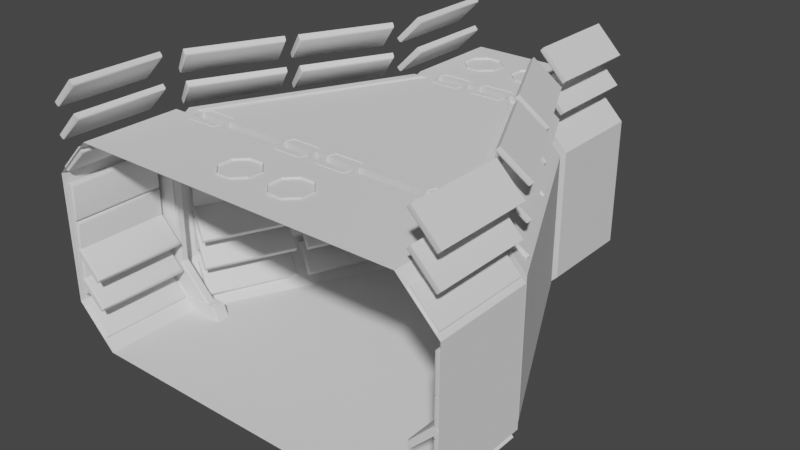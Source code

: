 # Source: Corridor01_02_Adaptor.blend  (saved by Blender 2.82.7; exported with 4.5.12 LTS)
import bpy
from mathutils import Matrix  # noqa: F401  (used for matrix-valued properties, if any)

bpy.ops.wm.read_factory_settings(use_empty=True)
scene = bpy.context.scene
scene.name = 'Scene'

# ---- collections
col_collection = bpy.data.collections.new('Collection'); scene.collection.children.link(col_collection)

# ---- node groups
ng_auto_smooth = bpy.data.node_groups.new('Auto Smooth', 'GeometryNodeTree')
_s = ng_auto_smooth.interface.new_socket(name='Geometry', in_out='OUTPUT', socket_type='NodeSocketGeometry')
_s = ng_auto_smooth.interface.new_socket(name='Geometry', in_out='INPUT', socket_type='NodeSocketGeometry')
_s = ng_auto_smooth.interface.new_socket(name='Angle', in_out='INPUT', socket_type='NodeSocketFloat')
_s.subtype = 'ANGLE'
_s.min_value = 0.0
_s.max_value = 3.142
ng_auto_smooth.is_modifier = True
_N = ng_auto_smooth.nodes; _L = ng_auto_smooth.links
n0 = _N.new('NodeGroupOutput'); n0.name = 'Group Output'; n0.location = (480, -100)
n1 = _N.new('NodeGroupInput'); n1.name = 'Group Input'; n1.location = (-420, -300)
n2 = _N.new('NodeGroupInput'); n2.name = 'Group Input.001'; n2.location = (-60, -100)
n3 = _N.new('GeometryNodeSetShadeSmooth'); n3.name = 'Set Shade Smooth'; n3.location = (120, -100)
n3.domain = 'EDGE'
n4 = _N.new('GeometryNodeSetShadeSmooth'); n4.name = 'Set Shade Smooth.001'; n4.location = (300, -100)
n5 = _N.new('GeometryNodeInputMeshEdgeAngle'); n5.name = 'Edge Angle'; n5.location = (-420, -220)
n6 = _N.new('GeometryNodeInputEdgeSmooth'); n6.name = 'Is Edge Smooth'; n6.location = (-60, -160)
n7 = _N.new('GeometryNodeInputShadeSmooth'); n7.name = 'Is Face Smooth'; n7.location = (-240, -340)
n8 = _N.new('FunctionNodeBooleanMath'); n8.name = 'Boolean Math'; n8.location = (-60, -220)
n9 = _N.new('FunctionNodeCompare'); n9.name = 'Compare'; n9.location = (-240, -180)
n9.operation = 'LESS_EQUAL'
_L.new(n5.outputs[0], n9.inputs[0])
_L.new(n4.outputs[0], n0.inputs[0])
_L.new(n1.outputs[1], n9.inputs[1])
_L.new(n9.outputs[0], n8.inputs[0])
_L.new(n7.outputs[0], n8.inputs[1])
_L.new(n2.outputs[0], n3.inputs[0])
_L.new(n6.outputs[0], n3.inputs[1])
_L.new(n3.outputs[0], n4.inputs[0])
_L.new(n8.outputs[0], n3.inputs[2])
n0.is_active_output = True

# ---- world
world_world = bpy.data.worlds.new('World'); scene.world = world_world
world_world.use_nodes = True; world_world.node_tree.nodes.clear()
_N = world_world.node_tree.nodes; _L = world_world.node_tree.links
n0 = _N.new('ShaderNodeOutputWorld'); n0.name = 'World Output'; n0.location = (300, 300)
n1 = _N.new('ShaderNodeBackground'); n1.name = 'Background'; n1.location = (10, 300)
n1.inputs[0].default_value = (0.05088, 0.05088, 0.05088, 1.0)
_L.new(n1.outputs[0], n0.inputs[0])
n0.is_active_output = True
world_world.color = (0.05088, 0.05088, 0.05088)
world_world.use_sun_shadow = False
world_world.sun_shadow_jitter_overblur = 0.0

# ---- meshes
me_cube_013 = bpy.data.meshes.new('Cube.013')
me_cube_013.from_pydata([(0.008876, 1.444, 2.741), (0.008876, 1.436, 2.749), (0.008876, 1.564, 2.749), (0.008876, 1.556, 2.741), (0.008876, 1.446, 2.758), (0.008876, 1.455, 2.75), (0.008876, 1.545, 2.75), (0.008876, 1.554, 2.758), (0.0, 3.0, 0.0), (0.0, 3.0, 3.0), (-0.9313, 3.0, 0.0), (-1.5, 3.0, 0.5687), (-1.5, 3.0, 2.431), (-0.9313, 3.0, 3.0), (0.0, 1.43, 0.0), (0.0, 1.57, 0.0), (0.0, 1.57, 3.0), (-1.5, 1.43, 0.5687), (-1.5, 1.57, 0.5687), (-0.9313, 1.43, 0.0), (-0.9313, 1.57, 0.0), (-1.5, 1.57, 2.431), (-1.5, 1.43, 2.431), (-0.9313, 1.57, 3.0), (-0.5628, 3.0, 0.0), (-0.7153, 1.451, 0.1568), (-0.7323, 1.43, 0.1445), (-0.7276, 1.563, 0.148), (-0.7153, 1.549, 0.1568), (-1.234, 1.451, 2.321), (-1.255, 1.43, 2.33), (-0.8275, 1.437, 2.749), (-0.8212, 1.451, 2.734), (-0.8212, 1.549, 2.734), (-0.8299, 1.57, 2.755), (-1.249, 1.563, 2.327), (-1.234, 1.549, 2.321), (-1.234, 1.549, 0.6788), (-1.255, 1.57, 0.6701), (-1.249, 1.437, 0.6725), (-1.234, 1.451, 0.6788), (-0.008876, 1.444, 2.741), (-0.008876, 1.436, 2.749), (-0.008876, 1.564, 2.749), (-0.008876, 1.556, 2.741), (-0.5628, 1.451, -4.551e-09), (-0.5917, 1.57, 0.0), (-0.5628, 1.409, 0.0), (-0.5917, 1.43, 0.0), (-0.5419, 1.43, 0.0), (-0.5419, 1.57, 0.0), (-0.5628, 1.549, 0.0), (-0.5628, 1.591, 0.0), (-1.249, 1.437, 2.327), (-0.8299, 1.43, 2.755), (-0.8236, 1.444, 2.74), (-1.24, 1.444, 2.324), (-0.8275, 1.563, 2.749), (-1.255, 1.57, 2.33), (-1.24, 1.556, 2.324), (-0.8236, 1.556, 2.74), (-1.249, 1.563, 0.6725), (-0.7323, 1.57, 0.1445), (-0.7203, 1.556, 0.1532), (-1.24, 1.556, 0.6764), (-0.7276, 1.437, 0.148), (-1.255, 1.43, 0.6701), (-1.24, 1.444, 0.6764), (-0.7203, 1.444, 0.1532), (0.0, 1.43, 2.755), (0.0, 1.451, 2.734), (0.0, 1.549, 2.734), (0.0, 1.57, 2.755), (-1.248, 1.455, 2.327), (-1.257, 1.448, 2.331), (-0.8306, 1.448, 2.757), (-0.8267, 1.455, 2.748), (-0.8267, 1.545, 2.748), (-0.8306, 1.552, 2.757), (-1.257, 1.552, 2.331), (-1.248, 1.545, 2.327), (-1.248, 1.545, 0.673), (-1.257, 1.552, 0.6692), (-0.7337, 1.554, 0.1404), (-0.7253, 1.549, 0.144), (-0.7253, 1.451, 0.144), (-0.7337, 1.446, 0.1404), (-1.257, 1.448, 0.6692), (-1.248, 1.455, 0.673), (-0.008876, 1.446, 2.758), (-0.008876, 1.455, 2.75), (-0.008876, 1.545, 2.75), (-0.008876, 1.554, 2.758), (-0.9313, 1.43, 3.0), (0.0, 1.43, 3.0), (-0.7569, 1.384, 2.987), (-0.7306, 1.384, 2.987), (-0.6846, 1.43, 3.0), (-0.8029, 1.43, 3.0), (-0.7077, 1.407, 2.977), (-0.7798, 1.407, 2.977), (-0.7194, 1.395, 2.977), (-0.7681, 1.395, 2.977), (0.008876, -1.444, 2.741), (0.008876, -1.436, 2.749), (0.008876, -1.564, 2.749), (0.008876, -1.556, 2.741), (0.008876, -1.446, 2.758), (0.008876, -1.455, 2.75), (0.008876, -1.545, 2.75), (0.008876, -1.554, 2.758), (0.0, -3.0, 0.0), (0.0, -3.0, 3.0), (-2.429, -3.0, 0.0), (-2.998, -3.0, 0.5687), (-2.998, -3.0, 2.431), (-2.429, -3.0, 3.0), (0.0, -1.43, 0.0), (0.0, -1.57, 0.0), (0.0, -1.57, 3.0), (-2.915, -1.43, 0.5687), (-2.998, -1.57, 0.5687), (-2.346, -1.43, 0.0), (-2.429, -1.57, 0.0), (-2.998, -1.57, 2.431), (-2.915, -1.43, 2.431), (-2.429, -1.57, 3.0), (-2.061, -3.0, 0.0), (-2.13, -1.451, 0.1568), (-2.147, -1.43, 0.1445), (-2.143, -1.563, 0.148), (-2.13, -1.549, 0.1568), (-2.649, -1.451, 2.321), (-2.67, -1.43, 2.33), (-2.243, -1.437, 2.749), (-2.236, -1.451, 2.734), (-2.236, -1.549, 2.734), (-2.245, -1.57, 2.755), (-2.665, -1.563, 2.327), (-2.649, -1.549, 2.321), (-2.649, -1.549, 0.6788), (-2.67, -1.57, 0.6701), (-2.665, -1.437, 0.6725), (-2.649, -1.451, 0.6788), (-0.008876, -1.444, 2.741), (-0.008876, -1.436, 2.749), (-0.008876, -1.564, 2.749), (-0.008876, -1.556, 2.741), (-2.06, -1.451, -4.551e-09), (-2.09, -1.57, 0.0), (-2.06, -1.409, 0.0), (-2.089, -1.43, 0.0), (-2.039, -1.43, 0.0), (-2.04, -1.57, 0.0), (-2.061, -1.549, 0.0), (-2.061, -1.591, 0.0), (-2.665, -1.437, 2.327), (-2.245, -1.43, 2.755), (-2.239, -1.444, 2.74), (-2.655, -1.444, 2.324), (-2.243, -1.563, 2.749), (-2.67, -1.57, 2.33), (-2.655, -1.556, 2.324), (-2.239, -1.556, 2.74), (-2.665, -1.563, 0.6725), (-2.147, -1.57, 0.1445), (-2.135, -1.556, 0.1532), (-2.655, -1.556, 0.6764), (-2.143, -1.437, 0.148), (-2.67, -1.43, 0.6701), (-2.655, -1.444, 0.6764), (-2.135, -1.444, 0.1532), (0.0, -1.43, 2.755), (0.0, -1.451, 2.734), (0.0, -1.549, 2.734), (0.0, -1.57, 2.755), (-2.663, -1.455, 2.327), (-2.672, -1.448, 2.331), (-2.246, -1.448, 2.757), (-2.242, -1.455, 2.748), (-2.242, -1.545, 2.748), (-2.246, -1.552, 2.757), (-2.672, -1.552, 2.331), (-2.663, -1.545, 2.327), (-2.663, -1.545, 0.673), (-2.672, -1.552, 0.6692), (-2.149, -1.554, 0.1404), (-2.14, -1.549, 0.144), (-2.14, -1.451, 0.144), (-2.149, -1.446, 0.1404), (-2.672, -1.448, 0.6692), (-2.663, -1.455, 0.673), (-0.008876, -1.446, 2.758), (-0.008876, -1.455, 2.75), (-0.008876, -1.545, 2.75), (-0.008876, -1.554, 2.758), (-2.346, -1.43, 3.0), (0.0, -1.43, 3.0), (-2.172, -1.384, 2.987), (-2.146, -1.384, 2.987), (-2.1, -1.43, 3.0), (-2.218, -1.43, 3.0), (-2.123, -1.407, 2.977), (-2.195, -1.407, 2.977), (-2.135, -1.395, 2.977), (-2.183, -1.395, 2.977)], [], [(3, 2, 7, 6), (0, 1, 69, 70), (2, 3, 71, 72), (1, 0, 5, 4), (8, 24, 52, 50, 15), (24, 10, 20, 46, 52), (17, 120, 122, 19), (11, 12, 21, 18), (12, 13, 23, 21), (18, 20, 10, 11), (120, 17, 22, 125), (13, 9, 16, 23), (23, 34, 58, 21), (22, 30, 54, 93), (17, 66, 30, 22), (32, 33, 71, 70), (37, 40, 25, 28), (29, 36, 33, 32), (21, 58, 38, 18), (40, 37, 36, 29), (16, 72, 34, 23), (18, 38, 62, 20), (51, 45, 49, 14, 15, 50), (19, 26, 66, 17), (67, 88, 85, 68), (65, 86, 87, 39), (63, 84, 81, 64), (61, 82, 83, 27), (60, 77, 91, 44), (59, 80, 77, 60), (43, 92, 78, 57), (57, 78, 79, 35), (44, 91, 92, 43), (31, 54, 30, 53), (56, 29, 32, 55), (35, 58, 34, 57), (60, 33, 36, 59), (27, 62, 38, 61), (64, 37, 28, 63), (39, 66, 26, 65), (68, 25, 40, 67), (53, 30, 66, 39), (67, 40, 29, 56), (61, 38, 58, 35), (59, 36, 37, 64), (42, 69, 54, 31), (41, 70, 69, 42), (55, 32, 70, 41), (43, 72, 71, 44), (57, 34, 72, 43), (44, 71, 33, 60), (74, 73, 76, 75), (78, 77, 80, 79), (82, 81, 84, 83), (86, 85, 88, 87), (87, 88, 73, 74), (79, 80, 81, 82), (75, 76, 90, 89), (92, 91, 77, 78), (39, 87, 74, 53), (56, 73, 88, 67), (35, 79, 82, 61), (64, 81, 80, 59), (31, 75, 89, 42), (42, 89, 90, 41), (53, 74, 75, 31), (41, 90, 76, 55), (55, 76, 73, 56), (93, 54, 69, 94, 97, 98), (100, 98, 97, 99), (102, 100, 99, 101), (96, 199, 198, 95), (95, 102, 101, 96), (106, 109, 110, 105), (103, 173, 172, 104), (105, 175, 174, 106), (104, 107, 108, 103), (111, 118, 153, 155, 127), (127, 155, 149, 123, 113), (114, 121, 124, 115), (115, 124, 126, 116), (121, 114, 113, 123), (116, 126, 119, 112), (126, 124, 161, 137), (125, 196, 157, 133), (202, 99, 97, 200), (120, 125, 133, 169), (135, 173, 174, 136), (140, 131, 128, 143), (132, 135, 136, 139), (124, 121, 141, 161), (143, 132, 139, 140), (119, 126, 137, 175), (121, 123, 165, 141), (154, 153, 118, 117, 152, 148), (122, 120, 169, 129), (170, 171, 188, 191), (168, 142, 190, 189), (166, 167, 184, 187), (164, 130, 186, 185), (163, 147, 194, 180), (162, 163, 180, 183), (146, 160, 181, 195), (160, 138, 182, 181), (147, 146, 195, 194), (134, 156, 133, 157), (159, 158, 135, 132), (138, 160, 137, 161), (163, 162, 139, 136), (130, 164, 141, 165), (167, 166, 131, 140), (142, 168, 129, 169), (171, 170, 143, 128), (156, 142, 169, 133), (170, 159, 132, 143), (164, 138, 161, 141), (162, 167, 140, 139), (145, 134, 157, 172), (144, 145, 172, 173), (158, 144, 173, 135), (146, 147, 174, 175), (160, 146, 175, 137), (147, 163, 136, 174), (177, 178, 179, 176), (181, 182, 183, 180), (185, 186, 187, 184), (189, 190, 191, 188), (190, 177, 176, 191), (182, 185, 184, 183), (178, 192, 193, 179), (195, 181, 180, 194), (142, 156, 177, 190), (159, 170, 191, 176), (138, 164, 185, 182), (167, 162, 183, 184), (134, 145, 192, 178), (145, 144, 193, 192), (156, 134, 178, 177), (144, 158, 179, 193), (158, 159, 176, 179), (196, 201, 200, 197, 172, 157), (94, 197, 200, 97), (93, 98, 201, 196), (100, 203, 201, 98), (203, 202, 200, 201), (204, 101, 99, 202), (102, 205, 203, 100), (205, 204, 202, 203), (199, 96, 101, 204), (95, 198, 205, 102), (198, 199, 204, 205), (125, 22, 93, 196), (48, 19, 122, 151, 150, 152, 117, 14, 49, 47)])
_uv = me_cube_013.uv_layers.new(name='UVMap')
_uv.uv.foreach_set('vector', [0.7492, 0.5602, 0.7492, 0.5598, 0.7492, 0.5598, 0.7492, 0.5602, 0.7492, 0.5648, 0.7492, 0.5652, 0.75, 0.5654, 0.75, 0.5646, 0.7492, 0.5598, 0.7492, 0.5602, 0.75, 0.5604, 0.75, 0.5596, 0.7492, 0.5652, 0.7492, 0.5648, 0.7492, 0.5648, 0.7492, 0.5652, 0.25, 0.5, 0.2982, 0.5, 0.2982, 0.5587, 0.2964, 0.5596, 0.25, 0.5596, 0.2982, 0.5, 0.3276, 0.5, 0.3276, 0.5596, 0.3005, 0.5596, 0.2982, 0.5587, 0.4224, 0.5654, 0.4224, 0.5654, 0.3276, 0.5654, 0.3276, 0.5654, 0.4224, 0.5, 0.5776, 0.5, 0.5776, 0.5596, 0.4224, 0.5596, 0.5776, 0.5, 0.6724, 0.5, 0.6724, 0.5596, 0.5776, 0.5596, 0.4224, 0.5596, 0.3276, 0.5596, 0.3276, 0.5, 0.4224, 0.5, 0.4224, 0.5654, 0.4224, 0.5654, 0.5776, 0.5654, 0.5776, 0.5654, 0.6724, 0.5, 0.75, 0.5, 0.75, 0.5596, 0.6724, 0.5596, 0.6724, 0.5596, 0.6724, 0.5596, 0.5776, 0.5596, 0.5776, 0.5596, 0.5776, 0.5654, 0.5776, 0.5654, 0.6724, 0.5654, 0.6724, 0.5654, 0.4224, 0.5654, 0.4224, 0.5654, 0.5776, 0.5654, 0.5776, 0.5654, 0.6724, 0.5646, 0.6724, 0.5604, 0.75, 0.5604, 0.75, 0.5646, 0.4224, 0.5604, 0.4224, 0.5646, 0.3156, 0.5646, 0.3156, 0.5604, 0.5776, 0.5646, 0.5776, 0.5604, 0.6724, 0.5604, 0.6724, 0.5646, 0.5776, 0.5596, 0.5776, 0.5596, 0.4224, 0.5596, 0.4224, 0.5596, 0.4224, 0.5646, 0.4224, 0.5604, 0.5776, 0.5604, 0.5776, 0.5646, 0.75, 0.5596, 0.75, 0.5596, 0.6724, 0.5596, 0.6724, 0.5596, 0.4224, 0.5596, 0.4224, 0.5596, 0.3165, 0.5596, 0.3276, 0.5596, 0.2982, 0.5604, 0.2982, 0.5646, 0.2964, 0.5654, 0.25, 0.5654, 0.25, 0.5596, 0.2964, 0.5596, 0.3276, 0.5654, 0.3165, 0.5654, 0.4224, 0.5654, 0.4224, 0.5654, 0.4224, 0.5648, 0.4224, 0.5648, 0.3159, 0.5648, 0.3159, 0.5648, 0.3162, 0.5652, 0.3162, 0.5652, 0.4224, 0.5652, 0.4224, 0.5652, 0.3159, 0.5602, 0.3159, 0.5602, 0.4224, 0.5602, 0.4224, 0.5602, 0.4224, 0.5598, 0.4224, 0.5598, 0.3162, 0.5598, 0.3162, 0.5598, 0.6724, 0.5602, 0.6724, 0.5602, 0.7492, 0.5602, 0.7492, 0.5602, 0.5776, 0.5602, 0.5776, 0.5602, 0.6724, 0.5602, 0.6724, 0.5602, 0.7492, 0.5598, 0.7492, 0.5598, 0.6724, 0.5598, 0.6724, 0.5598, 0.6724, 0.5598, 0.6724, 0.5598, 0.5776, 0.5598, 0.5776, 0.5598, 0.7492, 0.5602, 0.7492, 0.5602, 0.7492, 0.5598, 0.7492, 0.5598, 0.6724, 0.5652, 0.6724, 0.5654, 0.5776, 0.5654, 0.5776, 0.5652, 0.5776, 0.5648, 0.5776, 0.5646, 0.6724, 0.5646, 0.6724, 0.5648, 0.5776, 0.5598, 0.5776, 0.5596, 0.6724, 0.5596, 0.6724, 0.5598, 0.6724, 0.5602, 0.6724, 0.5604, 0.5776, 0.5604, 0.5776, 0.5602, 0.3162, 0.5598, 0.3165, 0.5596, 0.4224, 0.5596, 0.4224, 0.5598, 0.4224, 0.5602, 0.4224, 0.5604, 0.3156, 0.5604, 0.3159, 0.5602, 0.4224, 0.5652, 0.4224, 0.5654, 0.3165, 0.5654, 0.3162, 0.5652, 0.3159, 0.5648, 0.3156, 0.5646, 0.4224, 0.5646, 0.4224, 0.5648, 0.5776, 0.5652, 0.5776, 0.5654, 0.4224, 0.5654, 0.4224, 0.5652, 0.4224, 0.5648, 0.4224, 0.5646, 0.5776, 0.5646, 0.5776, 0.5648, 0.4224, 0.5598, 0.4224, 0.5596, 0.5776, 0.5596, 0.5776, 0.5598, 0.5776, 0.5602, 0.5776, 0.5604, 0.4224, 0.5604, 0.4224, 0.5602, 0.7492, 0.5652, 0.75, 0.5654, 0.6724, 0.5654, 0.6724, 0.5652, 0.7492, 0.5648, 0.75, 0.5646, 0.75, 0.5654, 0.7492, 0.5652, 0.6724, 0.5648, 0.6724, 0.5646, 0.75, 0.5646, 0.7492, 0.5648, 0.7492, 0.5598, 0.75, 0.5596, 0.75, 0.5604, 0.7492, 0.5602, 0.6724, 0.5598, 0.6724, 0.5596, 0.75, 0.5596, 0.7492, 0.5598, 0.7492, 0.5602, 0.75, 0.5604, 0.6724, 0.5604, 0.6724, 0.5602, 0.5776, 0.5652, 0.5776, 0.5648, 0.6724, 0.5648, 0.6724, 0.5652, 0.6724, 0.5598, 0.6724, 0.5602, 0.5776, 0.5602, 0.5776, 0.5598, 0.4224, 0.5598, 0.4224, 0.5602, 0.3159, 0.5602, 0.3162, 0.5598, 0.3162, 0.5652, 0.3159, 0.5648, 0.4224, 0.5648, 0.4224, 0.5652, 0.4224, 0.5652, 0.4224, 0.5648, 0.5776, 0.5648, 0.5776, 0.5652, 0.5776, 0.5598, 0.5776, 0.5602, 0.4224, 0.5602, 0.4224, 0.5598, 0.6724, 0.5652, 0.6724, 0.5648, 0.7492, 0.5648, 0.7492, 0.5652, 0.7492, 0.5598, 0.7492, 0.5602, 0.6724, 0.5602, 0.6724, 0.5598, 0.4224, 0.5652, 0.4224, 0.5652, 0.5776, 0.5652, 0.5776, 0.5652, 0.5776, 0.5648, 0.5776, 0.5648, 0.4224, 0.5648, 0.4224, 0.5648, 0.5776, 0.5598, 0.5776, 0.5598, 0.4224, 0.5598, 0.4224, 0.5598, 0.4224, 0.5602, 0.4224, 0.5602, 0.5776, 0.5602, 0.5776, 0.5602, 0.6724, 0.5652, 0.6724, 0.5652, 0.7492, 0.5652, 0.7492, 0.5652, 0.7492, 0.5652, 0.7492, 0.5652, 0.7492, 0.5648, 0.7492, 0.5648, 0.5776, 0.5652, 0.5776, 0.5652, 0.6724, 0.5652, 0.6724, 0.5652, 0.7492, 0.5648, 0.7492, 0.5648, 0.6724, 0.5648, 0.6724, 0.5648, 0.6724, 0.5648, 0.6724, 0.5648, 0.5776, 0.5648, 0.5776, 0.5648, 0.6724, 0.5654, 0.6724, 0.5654, 0.75, 0.5654, 0.75, 0.5654, 0.6929, 0.5654, 0.6831, 0.5654, 0.685, 0.566, 0.6831, 0.5654, 0.6929, 0.5654, 0.691, 0.566, 0.686, 0.5663, 0.685, 0.566, 0.691, 0.566, 0.69, 0.5663, 0.6891, 0.5666, 0.6891, 0.5666, 0.6869, 0.5666, 0.6869, 0.5666, 0.6869, 0.5666, 0.686, 0.5663, 0.69, 0.5663, 0.6891, 0.5666, 0.7492, 0.5602, 0.7492, 0.5602, 0.7492, 0.5598, 0.7492, 0.5598, 0.7492, 0.5648, 0.75, 0.5646, 0.75, 0.5654, 0.7492, 0.5652, 0.7492, 0.5598, 0.75, 0.5596, 0.75, 0.5604, 0.7492, 0.5602, 0.7492, 0.5652, 0.7492, 0.5652, 0.7492, 0.5648, 0.7492, 0.5648, 0.25, 0.5, 0.25, 0.5596, 0.2964, 0.5596, 0.2982, 0.5587, 0.2982, 0.5, 0.2982, 0.5, 0.2982, 0.5587, 0.3005, 0.5596, 0.3276, 0.5596, 0.3276, 0.5, 0.4224, 0.5, 0.4224, 0.5596, 0.5776, 0.5596, 0.5776, 0.5, 0.5776, 0.5, 0.5776, 0.5596, 0.6724, 0.5596, 0.6724, 0.5, 0.4224, 0.5596, 0.4224, 0.5, 0.3276, 0.5, 0.3276, 0.5596, 0.6724, 0.5, 0.6724, 0.5596, 0.75, 0.5596, 0.75, 0.5, 0.6724, 0.5596, 0.5776, 0.5596, 0.5776, 0.5596, 0.6724, 0.5596, 0.5776, 0.5654, 0.6724, 0.5654, 0.6724, 0.5654, 0.5776, 0.5654, 0.691, 0.566, 0.691, 0.566, 0.6929, 0.5654, 0.6929, 0.5654, 0.4224, 0.5654, 0.5776, 0.5654, 0.5776, 0.5654, 0.4224, 0.5654, 0.6724, 0.5646, 0.75, 0.5646, 0.75, 0.5604, 0.6724, 0.5604, 0.4224, 0.5604, 0.3156, 0.5604, 0.3156, 0.5646, 0.4224, 0.5646, 0.5776, 0.5646, 0.6724, 0.5646, 0.6724, 0.5604, 0.5776, 0.5604, 0.5776, 0.5596, 0.4224, 0.5596, 0.4224, 0.5596, 0.5776, 0.5596, 0.4224, 0.5646, 0.5776, 0.5646, 0.5776, 0.5604, 0.4224, 0.5604, 0.75, 0.5596, 0.6724, 0.5596, 0.6724, 0.5596, 0.75, 0.5596, 0.4224, 0.5596, 0.3276, 0.5596, 0.3165, 0.5596, 0.4224, 0.5596, 0.2982, 0.5604, 0.2964, 0.5596, 0.25, 0.5596, 0.25, 0.5654, 0.2964, 0.5654, 0.2982, 0.5646, 0.3276, 0.5654, 0.4224, 0.5654, 0.4224, 0.5654, 0.3165, 0.5654, 0.4224, 0.5648, 0.3159, 0.5648, 0.3159, 0.5648, 0.4224, 0.5648, 0.3162, 0.5652, 0.4224, 0.5652, 0.4224, 0.5652, 0.3162, 0.5652, 0.3159, 0.5602, 0.4224, 0.5602, 0.4224, 0.5602, 0.3159, 0.5602, 0.4224, 0.5598, 0.3162, 0.5598, 0.3162, 0.5598, 0.4224, 0.5598, 0.6724, 0.5602, 0.7492, 0.5602, 0.7492, 0.5602, 0.6724, 0.5602, 0.5776, 0.5602, 0.6724, 0.5602, 0.6724, 0.5602, 0.5776, 0.5602, 0.7492, 0.5598, 0.6724, 0.5598, 0.6724, 0.5598, 0.7492, 0.5598, 0.6724, 0.5598, 0.5776, 0.5598, 0.5776, 0.5598, 0.6724, 0.5598, 0.7492, 0.5602, 0.7492, 0.5598, 0.7492, 0.5598, 0.7492, 0.5602, 0.6724, 0.5652, 0.5776, 0.5652, 0.5776, 0.5654, 0.6724, 0.5654, 0.5776, 0.5648, 0.6724, 0.5648, 0.6724, 0.5646, 0.5776, 0.5646, 0.5776, 0.5598, 0.6724, 0.5598, 0.6724, 0.5596, 0.5776, 0.5596, 0.6724, 0.5602, 0.5776, 0.5602, 0.5776, 0.5604, 0.6724, 0.5604, 0.3162, 0.5598, 0.4224, 0.5598, 0.4224, 0.5596, 0.3165, 0.5596, 0.4224, 0.5602, 0.3159, 0.5602, 0.3156, 0.5604, 0.4224, 0.5604, 0.4224, 0.5652, 0.3162, 0.5652, 0.3165, 0.5654, 0.4224, 0.5654, 0.3159, 0.5648, 0.4224, 0.5648, 0.4224, 0.5646, 0.3156, 0.5646, 0.5776, 0.5652, 0.4224, 0.5652, 0.4224, 0.5654, 0.5776, 0.5654, 0.4224, 0.5648, 0.5776, 0.5648, 0.5776, 0.5646, 0.4224, 0.5646, 0.4224, 0.5598, 0.5776, 0.5598, 0.5776, 0.5596, 0.4224, 0.5596, 0.5776, 0.5602, 0.4224, 0.5602, 0.4224, 0.5604, 0.5776, 0.5604, 0.7492, 0.5652, 0.6724, 0.5652, 0.6724, 0.5654, 0.75, 0.5654, 0.7492, 0.5648, 0.7492, 0.5652, 0.75, 0.5654, 0.75, 0.5646, 0.6724, 0.5648, 0.7492, 0.5648, 0.75, 0.5646, 0.6724, 0.5646, 0.7492, 0.5598, 0.7492, 0.5602, 0.75, 0.5604, 0.75, 0.5596, 0.6724, 0.5598, 0.7492, 0.5598, 0.75, 0.5596, 0.6724, 0.5596, 0.7492, 0.5602, 0.6724, 0.5602, 0.6724, 0.5604, 0.75, 0.5604, 0.5776, 0.5652, 0.6724, 0.5652, 0.6724, 0.5648, 0.5776, 0.5648, 0.6724, 0.5598, 0.5776, 0.5598, 0.5776, 0.5602, 0.6724, 0.5602, 0.4224, 0.5598, 0.3162, 0.5598, 0.3159, 0.5602, 0.4224, 0.5602, 0.3162, 0.5652, 0.4224, 0.5652, 0.4224, 0.5648, 0.3159, 0.5648, 0.4224, 0.5652, 0.5776, 0.5652, 0.5776, 0.5648, 0.4224, 0.5648, 0.5776, 0.5598, 0.4224, 0.5598, 0.4224, 0.5602, 0.5776, 0.5602, 0.6724, 0.5652, 0.7492, 0.5652, 0.7492, 0.5648, 0.6724, 0.5648, 0.7492, 0.5598, 0.6724, 0.5598, 0.6724, 0.5602, 0.7492, 0.5602, 0.4224, 0.5652, 0.5776, 0.5652, 0.5776, 0.5652, 0.4224, 0.5652, 0.5776, 0.5648, 0.4224, 0.5648, 0.4224, 0.5648, 0.5776, 0.5648, 0.5776, 0.5598, 0.4224, 0.5598, 0.4224, 0.5598, 0.5776, 0.5598, 0.4224, 0.5602, 0.5776, 0.5602, 0.5776, 0.5602, 0.4224, 0.5602, 0.6724, 0.5652, 0.7492, 0.5652, 0.7492, 0.5652, 0.6724, 0.5652, 0.7492, 0.5652, 0.7492, 0.5648, 0.7492, 0.5648, 0.7492, 0.5652, 0.5776, 0.5652, 0.6724, 0.5652, 0.6724, 0.5652, 0.5776, 0.5652, 0.7492, 0.5648, 0.6724, 0.5648, 0.6724, 0.5648, 0.7492, 0.5648, 0.6724, 0.5648, 0.5776, 0.5648, 0.5776, 0.5648, 0.6724, 0.5648, 0.6724, 0.5654, 0.6831, 0.5654, 0.6929, 0.5654, 0.75, 0.5654, 0.75, 0.5654, 0.6724, 0.5654, 0.75, 0.5654, 0.75, 0.5654, 0.6929, 0.5654, 0.6929, 0.5654, 0.6724, 0.5654, 0.6831, 0.5654, 0.6831, 0.5654, 0.6724, 0.5654, 0.685, 0.566, 0.685, 0.566, 0.6831, 0.5654, 0.6831, 0.5654, 0.685, 0.566, 0.691, 0.566, 0.6929, 0.5654, 0.6831, 0.5654, 0.69, 0.5663, 0.69, 0.5663, 0.691, 0.566, 0.691, 0.566, 0.686, 0.5663, 0.686, 0.5663, 0.685, 0.566, 0.685, 0.566, 0.686, 0.5663, 0.69, 0.5663, 0.691, 0.566, 0.685, 0.566, 0.6891, 0.5666, 0.6891, 0.5666, 0.69, 0.5663, 0.69, 0.5663, 0.6869, 0.5666, 0.6869, 0.5666, 0.686, 0.5663, 0.686, 0.5663, 0.6869, 0.5666, 0.6891, 0.5666, 0.69, 0.5663, 0.686, 0.5663, 0.5776, 0.5654, 0.5776, 0.5654, 0.6724, 0.5654, 0.6724, 0.5654, 0.0, 0.0, 0.3276, 0.5654, 0.3276, 0.5654, 0.0, 0.0, 0.0, 0.0, 0.2964, 0.5654, 0.25, 0.5654, 0.25, 0.5654, 0.2964, 0.5654, 0.0, 0.0])
me_cube_013.use_remesh_fix_poles = True
me_cube_013.use_remesh_preserve_attributes = False
me_cube_013.use_mirror_vertex_groups = False
me_cube_013.update()
me_cylinder_008 = bpy.data.meshes.new('Cylinder.008')
me_cylinder_008.from_pydata([(0.345, 2.489, 2.875), (0.345, 2.489, 2.844), (0.4688, 2.489, 2.875), (0.4688, 2.489, 2.844), (0.5563, 2.401, 2.875), (0.5563, 2.401, 2.844), (0.5563, 2.278, 2.875), (0.5563, 2.278, 2.844), (0.4688, 2.19, 2.875), (0.4688, 2.19, 2.844), (0.345, 2.19, 2.875), (0.345, 2.19, 2.844), (0.2575, 2.278, 2.875), (0.2575, 2.278, 2.844), (0.2575, 2.401, 2.875), (0.2575, 2.401, 2.844)], [], [(0, 1, 3, 2), (2, 3, 5, 4), (4, 5, 7, 6), (6, 7, 9, 8), (8, 9, 11, 10), (10, 11, 13, 12), (3, 1, 15, 13, 11, 9, 7, 5), (12, 13, 15, 14), (14, 15, 1, 0), (0, 2, 4, 6, 8, 10, 12, 14)])
_uv = me_cylinder_008.uv_layers.new(name='UVMap')
_uv.uv.foreach_set('vector', [1.0, 0.5, 1.0, 1.0, 0.875, 1.0, 0.875, 0.5, 0.875, 0.5, 0.875, 1.0, 0.75, 1.0, 0.75, 0.5, 0.75, 0.5, 0.75, 1.0, 0.625, 1.0, 0.625, 0.5, 0.625, 0.5, 0.625, 1.0, 0.5, 1.0, 0.5, 0.5, 0.5, 0.5, 0.5, 1.0, 0.375, 1.0, 0.375, 0.5, 0.375, 0.5, 0.375, 1.0, 0.25, 1.0, 0.25, 0.5, 0.4197, 0.4197, 0.25, 0.49, 0.08029, 0.4197, 0.01, 0.25, 0.08029, 0.08029, 0.25, 0.01, 0.4197, 0.08029, 0.49, 0.25, 0.25, 0.5, 0.25, 1.0, 0.125, 1.0, 0.125, 0.5, 0.125, 0.5, 0.125, 1.0, 0.0, 1.0, 0.0, 0.5, 0.75, 0.49, 0.9197, 0.4197, 0.99, 0.25, 0.9197, 0.08029, 0.75, 0.01, 0.5803, 0.08029, 0.51, 0.25, 0.5803, 0.4197])
me_cylinder_008.use_remesh_fix_poles = True
me_cylinder_008.use_remesh_preserve_attributes = False
me_cylinder_008.use_mirror_vertex_groups = False
me_cylinder_008.update()
me_cylinder_007 = bpy.data.meshes.new('Cylinder.007')
me_cylinder_007.from_pydata([(0.3424, 2.496, 2.837), (0.3001, 2.598, 3.026), (0.4725, 2.496, 2.837), (0.5148, 2.598, 3.026), (0.5644, 2.404, 2.837), (0.6666, 2.447, 3.026), (0.5644, 2.274, 2.837), (0.6666, 2.232, 3.026), (0.4725, 2.182, 2.837), (0.5148, 2.08, 3.026), (0.3424, 2.182, 2.837), (0.3001, 2.08, 3.026), (0.2504, 2.274, 2.837), (0.1482, 2.232, 3.026), (0.2504, 2.404, 2.837), (0.1482, 2.447, 3.026), (0.3309, 2.524, 2.837), (0.4839, 2.524, 2.837), (0.5922, 2.416, 2.837), (0.5922, 2.263, 2.837), (0.4839, 2.154, 2.837), (0.3309, 2.154, 2.837), (0.2226, 2.263, 2.837), (0.2226, 2.416, 2.837), (0.3424, 2.496, 2.884), (0.4725, 2.496, 2.884), (0.5644, 2.404, 2.884), (0.5644, 2.274, 2.884), (0.4725, 2.182, 2.884), (0.3424, 2.182, 2.884), (0.2504, 2.274, 2.884), (0.2504, 2.404, 2.884), (0.3158, 2.56, 2.964), (0.499, 2.56, 2.964), (0.6286, 2.431, 2.964), (0.6286, 2.248, 2.964), (0.499, 2.118, 2.964), (0.3158, 2.118, 2.964), (0.1862, 2.248, 2.964), (0.1862, 2.431, 2.964), (0.3061, 2.584, 2.979), (0.5087, 2.584, 2.979), (0.6519, 2.44, 2.979), (0.6519, 2.238, 2.979), (0.5087, 2.095, 2.979), (0.3061, 2.095, 2.979), (0.1629, 2.238, 2.979), (0.1629, 2.44, 2.979)], [], [(40, 1, 3, 41), (41, 3, 5, 42), (42, 5, 7, 43), (43, 7, 9, 44), (44, 9, 11, 45), (45, 11, 13, 46), (46, 13, 15, 47), (47, 15, 1, 40), (14, 0, 24, 31), (2, 0, 16, 17), (4, 2, 17, 18), (6, 4, 18, 19), (8, 6, 19, 20), (10, 8, 20, 21), (12, 10, 21, 22), (14, 12, 22, 23), (0, 14, 23, 16), (24, 25, 26, 27, 28, 29, 30, 31), (10, 12, 30, 29), (6, 8, 28, 27), (2, 4, 26, 25), (12, 14, 31, 30), (8, 10, 29, 28), (4, 6, 27, 26), (0, 2, 25, 24), (23, 39, 32, 16), (22, 38, 39, 23), (21, 37, 38, 22), (20, 36, 37, 21), (19, 35, 36, 20), (18, 34, 35, 19), (17, 33, 34, 18), (16, 32, 33, 17), (39, 47, 40, 32), (38, 46, 47, 39), (37, 45, 46, 38), (36, 44, 45, 37), (35, 43, 44, 36), (34, 42, 43, 35), (33, 41, 42, 34), (32, 40, 41, 33)])
_uv = me_cylinder_007.uv_layers.new(name='UVMap')
_uv.uv.foreach_set('vector', [1.0, 0.8756, 1.0, 1.0, 0.875, 1.0, 0.875, 0.8756, 0.875, 0.8756, 0.875, 1.0, 0.75, 1.0, 0.75, 0.8756, 0.75, 0.8756, 0.75, 1.0, 0.625, 1.0, 0.625, 0.8756, 0.625, 0.8756, 0.625, 1.0, 0.5, 1.0, 0.5, 0.8756, 0.5, 0.8756, 0.5, 1.0, 0.375, 1.0, 0.375, 0.8756, 0.375, 0.8756, 0.375, 1.0, 0.25, 1.0, 0.25, 0.8756, 0.25, 0.8756, 0.25, 1.0, 0.125, 1.0, 0.125, 0.8756, 0.125, 0.8756, 0.125, 1.0, 0.0, 1.0, 0.0, 0.8756, 0.6058, 0.3942, 0.75, 0.454, 0.75, 0.454, 0.6058, 0.3942, 0.8942, 0.3942, 0.75, 0.454, 0.75, 0.49, 0.9197, 0.4197, 0.954, 0.25, 0.8942, 0.3942, 0.9197, 0.4197, 0.99, 0.25, 0.8942, 0.1058, 0.954, 0.25, 0.99, 0.25, 0.9197, 0.08029, 0.75, 0.04603, 0.8942, 0.1058, 0.9197, 0.08029, 0.75, 0.01, 0.6058, 0.1058, 0.75, 0.04603, 0.75, 0.01, 0.5803, 0.08029, 0.546, 0.25, 0.6058, 0.1058, 0.5803, 0.08029, 0.51, 0.25, 0.6058, 0.3942, 0.546, 0.25, 0.51, 0.25, 0.5803, 0.4197, 0.75, 0.454, 0.6058, 0.3942, 0.5803, 0.4197, 0.75, 0.49, 0.75, 0.454, 0.8942, 0.3942, 0.954, 0.25, 0.8942, 0.1058, 0.75, 0.04603, 0.6058, 0.1058, 0.546, 0.25, 0.6058, 0.3942, 0.6058, 0.1058, 0.546, 0.25, 0.546, 0.25, 0.6058, 0.1058, 0.8942, 0.1058, 0.75, 0.04603, 0.75, 0.04603, 0.8942, 0.1058, 0.8942, 0.3942, 0.954, 0.25, 0.954, 0.25, 0.8942, 0.3942, 0.546, 0.25, 0.6058, 0.3942, 0.6058, 0.3942, 0.546, 0.25, 0.75, 0.04603, 0.6058, 0.1058, 0.6058, 0.1058, 0.75, 0.04603, 0.954, 0.25, 0.8942, 0.1058, 0.8942, 0.1058, 0.954, 0.25, 0.75, 0.454, 0.8942, 0.3942, 0.8942, 0.3942, 0.75, 0.454, 0.125, 0.5, 0.125, 0.8341, 0.0, 0.8341, 0.0, 0.5, 0.25, 0.5, 0.25, 0.8341, 0.125, 0.8341, 0.125, 0.5, 0.375, 0.5, 0.375, 0.8341, 0.25, 0.8341, 0.25, 0.5, 0.5, 0.5, 0.5, 0.8341, 0.375, 0.8341, 0.375, 0.5, 0.625, 0.5, 0.625, 0.8341, 0.5, 0.8341, 0.5, 0.5, 0.75, 0.5, 0.75, 0.8341, 0.625, 0.8341, 0.625, 0.5, 0.875, 0.5, 0.875, 0.8341, 0.75, 0.8341, 0.75, 0.5, 1.0, 0.5, 1.0, 0.8341, 0.875, 0.8341, 0.875, 0.5, 0.125, 0.8341, 0.125, 0.8756, 0.0, 0.8756, 0.0, 0.8341, 0.25, 0.8341, 0.25, 0.8756, 0.125, 0.8756, 0.125, 0.8341, 0.375, 0.8341, 0.375, 0.8756, 0.25, 0.8756, 0.25, 0.8341, 0.5, 0.8341, 0.5, 0.8756, 0.375, 0.8756, 0.375, 0.8341, 0.625, 0.8341, 0.625, 0.8756, 0.5, 0.8756, 0.5, 0.8341, 0.75, 0.8341, 0.75, 0.8756, 0.625, 0.8756, 0.625, 0.8341, 0.875, 0.8341, 0.875, 0.8756, 0.75, 0.8756, 0.75, 0.8341, 1.0, 0.8341, 1.0, 0.8756, 0.875, 0.8756, 0.875, 0.8341])
me_cylinder_007.use_remesh_fix_poles = True
me_cylinder_007.use_remesh_preserve_attributes = False
me_cylinder_007.use_mirror_vertex_groups = False
me_cylinder_007.update()
me_cube_021 = bpy.data.meshes.new('Cube.021')
me_cube_021.from_pydata([(1.029, 1.617, 0.1104), (1.398, 1.617, 0.4782), (1.029, 2.97, 0.1104), (1.398, 2.97, 0.4782), (0.9904, 1.617, 0.1495), (0.992, 1.651, 0.1988), (0.9819, 1.622, 0.1649), (0.9825, 1.634, 0.1829), (1.359, 1.617, 0.5173), (1.31, 1.651, 0.5158), (1.344, 1.622, 0.5258), (1.326, 1.634, 0.5253), (0.992, 2.936, 0.1988), (0.9904, 2.97, 0.1495), (0.9825, 2.953, 0.1829), (0.9819, 2.965, 0.1649), (1.359, 2.97, 0.5173), (1.31, 2.936, 0.5158), (1.344, 2.965, 0.5258), (1.326, 2.953, 0.5253)], [], [(0, 1, 8, 4), (2, 3, 1, 0), (3, 16, 8, 1), (5, 9, 17, 12), (13, 16, 3, 2), (13, 4, 6, 15), (15, 6, 7, 14), (14, 7, 5, 12), (4, 8, 10, 6), (6, 10, 11, 7), (7, 11, 9, 5), (8, 16, 18, 10), (10, 18, 19, 11), (11, 19, 17, 9), (16, 13, 15, 18), (18, 15, 14, 19), (19, 14, 12, 17), (13, 2, 0, 4)])
me_cube_021.polygons.foreach_set('use_smooth', [True] * 18)
_uv = me_cube_021.uv_layers.new(name='UVMap')
_uv.uv.foreach_set('vector', [0.375, 0.75, 0.625, 0.75, 0.625, 0.9051, 0.375, 0.9051, 0.375, 0.5, 0.625, 0.5, 0.625, 0.75, 0.375, 0.75, 0.625, 0.5, 0.7801, 0.5, 0.7801, 0.75, 0.625, 0.75, 0.3922, 0.006242, 0.6078, 0.006242, 0.6078, 0.2438, 0.3922, 0.2438, 0.375, 0.3449, 0.625, 0.3449, 0.625, 0.5, 0.375, 0.5, 0.2199, 0.5, 0.2199, 0.75, 0.1724, 0.7492, 0.1724, 0.5008, 0.1724, 0.5008, 0.1724, 0.7492, 0.125, 0.7469, 0.125, 0.5031, 0.3836, 0.2469, 0.3836, 0.003121, 0.3922, 0.006242, 0.3922, 0.2438, 0.375, 0.9051, 0.625, 0.9051, 0.6227, 0.9526, 0.3773, 0.9526, 0.3773, 0.9526, 0.6227, 0.9526, 0.6164, 1.0, 0.3836, 1.0, 0.3836, 0.003121, 0.6164, 0.003121, 0.6078, 0.006242, 0.3922, 0.006242, 0.7801, 0.75, 0.7801, 0.5, 0.8276, 0.5008, 0.8276, 0.7492, 0.8276, 0.7492, 0.8276, 0.5008, 0.875, 0.5031, 0.875, 0.7469, 0.6164, 0.003121, 0.6164, 0.2469, 0.6078, 0.2438, 0.6078, 0.006242, 0.625, 0.3449, 0.375, 0.3449, 0.3773, 0.2974, 0.6227, 0.2974, 0.6227, 0.2974, 0.3773, 0.2974, 0.3836, 0.2469, 0.6164, 0.2469, 0.6164, 0.2469, 0.3836, 0.2469, 0.3922, 0.2438, 0.6078, 0.2438, 0.2199, 0.5, 0.375, 0.5, 0.375, 0.75, 0.2199, 0.75])
me_cube_021.use_remesh_fix_poles = True
me_cube_021.use_remesh_preserve_attributes = False
me_cube_021.use_mirror_vertex_groups = False
me_cube_021.update()
me_cube_020 = bpy.data.meshes.new('Cube.020')
me_cube_020.from_pydata([(1.738, -0.01229, 0.1104), (2.073, 0.1413, 0.4782), (1.174, 1.218, 0.1104), (1.509, 1.371, 0.4782), (1.702, -0.02854, 0.1495), (1.69, 0.002823, 0.1988), (1.693, -0.02798, 0.1649), (1.688, -0.0165, 0.1829), (2.038, 0.1251, 0.5173), (1.979, 0.1353, 0.5158), (2.022, 0.1228, 0.5258), (2.0, 0.1265, 0.5253), (1.154, 1.171, 0.1988), (1.139, 1.201, 0.1495), (1.138, 1.183, 0.1829), (1.133, 1.194, 0.1649), (1.474, 1.355, 0.5173), (1.443, 1.304, 0.5158), (1.462, 1.345, 0.5258), (1.451, 1.326, 0.5253)], [], [(0, 1, 8, 4), (2, 3, 1, 0), (3, 16, 8, 1), (5, 9, 17, 12), (13, 16, 3, 2), (13, 4, 6, 15), (15, 6, 7, 14), (14, 7, 5, 12), (4, 8, 10, 6), (6, 10, 11, 7), (7, 11, 9, 5), (8, 16, 18, 10), (10, 18, 19, 11), (11, 19, 17, 9), (16, 13, 15, 18), (18, 15, 14, 19), (19, 14, 12, 17), (13, 2, 0, 4)])
me_cube_020.polygons.foreach_set('use_smooth', [True] * 18)
_uv = me_cube_020.uv_layers.new(name='UVMap')
_uv.uv.foreach_set('vector', [0.375, 0.75, 0.625, 0.75, 0.625, 0.9051, 0.375, 0.9051, 0.375, 0.5, 0.625, 0.5, 0.625, 0.75, 0.375, 0.75, 0.625, 0.5, 0.7801, 0.5, 0.7801, 0.75, 0.625, 0.75, 0.3922, 0.006242, 0.6078, 0.006242, 0.6078, 0.2438, 0.3922, 0.2438, 0.375, 0.3449, 0.625, 0.3449, 0.625, 0.5, 0.375, 0.5, 0.2199, 0.5, 0.2199, 0.75, 0.1724, 0.7492, 0.1724, 0.5008, 0.1724, 0.5008, 0.1724, 0.7492, 0.125, 0.7469, 0.125, 0.5031, 0.3836, 0.2469, 0.3836, 0.003121, 0.3922, 0.006242, 0.3922, 0.2438, 0.375, 0.9051, 0.625, 0.9051, 0.6227, 0.9526, 0.3773, 0.9526, 0.3773, 0.9526, 0.6227, 0.9526, 0.6164, 1.0, 0.3836, 1.0, 0.3836, 0.003121, 0.6164, 0.003121, 0.6078, 0.006242, 0.3922, 0.006242, 0.7801, 0.75, 0.7801, 0.5, 0.8276, 0.5008, 0.8276, 0.7492, 0.8276, 0.7492, 0.8276, 0.5008, 0.875, 0.5031, 0.875, 0.7469, 0.6164, 0.003121, 0.6164, 0.2469, 0.6078, 0.2438, 0.6078, 0.006242, 0.625, 0.3449, 0.375, 0.3449, 0.3773, 0.2974, 0.6227, 0.2974, 0.6227, 0.2974, 0.3773, 0.2974, 0.3836, 0.2469, 0.6164, 0.2469, 0.6164, 0.2469, 0.3836, 0.2469, 0.3922, 0.2438, 0.6078, 0.2438, 0.2199, 0.5, 0.375, 0.5, 0.375, 0.75, 0.2199, 0.75])
me_cube_020.use_remesh_fix_poles = True
me_cube_020.use_remesh_preserve_attributes = False
me_cube_020.use_mirror_vertex_groups = False
me_cube_020.update()
me_cube_019 = bpy.data.meshes.new('Cube.019')
me_cube_019.from_pydata([(2.081, 0.1753, 2.519), (1.752, 0.01091, 2.887), (1.476, 1.386, 2.519), (1.147, 1.221, 2.887), (2.046, 0.1578, 2.48), (1.987, 0.166, 2.481), (2.03, 0.155, 2.471), (2.009, 0.158, 2.472), (1.717, -0.006567, 2.848), (1.703, 0.0243, 2.799), (1.708, -0.006345, 2.833), (1.703, 0.004953, 2.815), (1.412, 1.316, 2.481), (1.441, 1.368, 2.48), (1.419, 1.338, 2.472), (1.43, 1.357, 2.471), (1.112, 1.204, 2.848), (1.129, 1.174, 2.799), (1.107, 1.196, 2.833), (1.113, 1.185, 2.815)], [], [(0, 1, 8, 4), (2, 3, 1, 0), (3, 16, 8, 1), (5, 9, 17, 12), (13, 16, 3, 2), (13, 4, 6, 15), (15, 6, 7, 14), (14, 7, 5, 12), (4, 8, 10, 6), (6, 10, 11, 7), (7, 11, 9, 5), (8, 16, 18, 10), (10, 18, 19, 11), (11, 19, 17, 9), (16, 13, 15, 18), (18, 15, 14, 19), (19, 14, 12, 17), (13, 2, 0, 4)])
me_cube_019.polygons.foreach_set('use_smooth', [True] * 18)
_uv = me_cube_019.uv_layers.new(name='UVMap')
_uv.uv.foreach_set('vector', [0.375, 0.75, 0.625, 0.75, 0.625, 0.9051, 0.375, 0.9051, 0.375, 0.5, 0.625, 0.5, 0.625, 0.75, 0.375, 0.75, 0.625, 0.5, 0.7801, 0.5, 0.7801, 0.75, 0.625, 0.75, 0.3922, 0.006242, 0.6078, 0.006242, 0.6078, 0.2438, 0.3922, 0.2438, 0.375, 0.3449, 0.625, 0.3449, 0.625, 0.5, 0.375, 0.5, 0.2199, 0.5, 0.2199, 0.75, 0.1724, 0.7492, 0.1724, 0.5008, 0.1724, 0.5008, 0.1724, 0.7492, 0.125, 0.7469, 0.125, 0.5031, 0.3836, 0.2469, 0.3836, 0.003121, 0.3922, 0.006242, 0.3922, 0.2438, 0.375, 0.9051, 0.625, 0.9051, 0.6227, 0.9526, 0.3773, 0.9526, 0.3773, 0.9526, 0.6227, 0.9526, 0.6164, 1.0, 0.3836, 1.0, 0.3836, 0.003121, 0.6164, 0.003121, 0.6078, 0.006242, 0.3922, 0.006242, 0.7801, 0.75, 0.7801, 0.5, 0.8276, 0.5008, 0.8276, 0.7492, 0.8276, 0.7492, 0.8276, 0.5008, 0.875, 0.5031, 0.875, 0.7469, 0.6164, 0.003121, 0.6164, 0.2469, 0.6078, 0.2438, 0.6078, 0.006242, 0.625, 0.3449, 0.375, 0.3449, 0.3773, 0.2974, 0.6227, 0.2974, 0.6227, 0.2974, 0.3773, 0.2974, 0.3836, 0.2469, 0.6164, 0.2469, 0.6164, 0.2469, 0.3836, 0.2469, 0.3922, 0.2438, 0.6078, 0.2438, 0.2199, 0.5, 0.375, 0.5, 0.375, 0.75, 0.2199, 0.75])
me_cube_019.use_remesh_fix_poles = True
me_cube_019.use_remesh_preserve_attributes = False
me_cube_019.use_mirror_vertex_groups = False
me_cube_019.update()
me_cube_018 = bpy.data.meshes.new('Cube.018')
me_cube_018.from_pydata([(2.101, 0.1644, 0.6913), (2.101, 0.1644, 1.212), (1.495, 1.374, 0.6913), (1.495, 1.374, 1.212), (2.051, 0.1396, 0.6913), (2.006, 0.1547, 0.7272), (2.034, 0.1361, 0.6961), (2.017, 0.1416, 0.7092), (2.051, 0.1396, 1.212), (2.006, 0.1547, 1.176), (2.034, 0.1361, 1.207), (2.017, 0.1416, 1.194), (1.43, 1.304, 0.7272), (1.445, 1.349, 0.6913), (1.427, 1.321, 0.7092), (1.432, 1.338, 0.6961), (1.445, 1.349, 1.212), (1.43, 1.304, 1.176), (1.432, 1.338, 1.207), (1.427, 1.321, 1.194)], [], [(0, 1, 8, 4), (2, 3, 1, 0), (3, 16, 8, 1), (5, 9, 17, 12), (13, 16, 3, 2), (13, 4, 6, 15), (15, 6, 7, 14), (14, 7, 5, 12), (4, 8, 10, 6), (6, 10, 11, 7), (7, 11, 9, 5), (8, 16, 18, 10), (10, 18, 19, 11), (11, 19, 17, 9), (16, 13, 15, 18), (18, 15, 14, 19), (19, 14, 12, 17), (13, 2, 0, 4)])
me_cube_018.polygons.foreach_set('use_smooth', [True] * 18)
_uv = me_cube_018.uv_layers.new(name='UVMap')
_uv.uv.foreach_set('vector', [0.375, 0.75, 0.625, 0.75, 0.625, 0.9051, 0.375, 0.9051, 0.375, 0.5, 0.625, 0.5, 0.625, 0.75, 0.375, 0.75, 0.625, 0.5, 0.7801, 0.5, 0.7801, 0.75, 0.625, 0.75, 0.3922, 0.006242, 0.6078, 0.006242, 0.6078, 0.2438, 0.3922, 0.2438, 0.375, 0.3449, 0.625, 0.3449, 0.625, 0.5, 0.375, 0.5, 0.2199, 0.5, 0.2199, 0.75, 0.1724, 0.7492, 0.1724, 0.5008, 0.1724, 0.5008, 0.1724, 0.7492, 0.125, 0.7469, 0.125, 0.5031, 0.3836, 0.2469, 0.3836, 0.003121, 0.3922, 0.006242, 0.3922, 0.2438, 0.375, 0.9051, 0.625, 0.9051, 0.6227, 0.9526, 0.3773, 0.9526, 0.3773, 0.9526, 0.6227, 0.9526, 0.6164, 1.0, 0.3836, 1.0, 0.3836, 0.003121, 0.6164, 0.003121, 0.6078, 0.006242, 0.3922, 0.006242, 0.7801, 0.75, 0.7801, 0.5, 0.8276, 0.5008, 0.8276, 0.7492, 0.8276, 0.7492, 0.8276, 0.5008, 0.875, 0.5031, 0.875, 0.7469, 0.6164, 0.003121, 0.6164, 0.2469, 0.6078, 0.2438, 0.6078, 0.006242, 0.625, 0.3449, 0.375, 0.3449, 0.3773, 0.2974, 0.6227, 0.2974, 0.6227, 0.2974, 0.3773, 0.2974, 0.3836, 0.2469, 0.6164, 0.2469, 0.6164, 0.2469, 0.3836, 0.2469, 0.3922, 0.2438, 0.6078, 0.2438, 0.2199, 0.5, 0.375, 0.5, 0.375, 0.75, 0.2199, 0.75])
me_cube_018.use_remesh_fix_poles = True
me_cube_018.use_remesh_preserve_attributes = False
me_cube_018.use_mirror_vertex_groups = False
me_cube_018.update()
me_cube_017 = bpy.data.meshes.new('Cube.017')
me_cube_017.from_pydata([(1.491, 1.616, 0.6913), (1.491, 1.616, 1.212), (1.491, 2.969, 0.6913), (1.491, 2.969, 1.212), (1.435, 1.616, 0.6913), (1.402, 1.65, 0.7272), (1.418, 1.62, 0.6961), (1.406, 1.633, 0.7092), (1.435, 1.616, 1.212), (1.402, 1.65, 1.176), (1.418, 1.62, 1.207), (1.406, 1.633, 1.194), (1.402, 2.935, 0.7272), (1.435, 2.969, 0.6913), (1.406, 2.952, 0.7092), (1.418, 2.964, 0.6961), (1.435, 2.969, 1.212), (1.402, 2.935, 1.176), (1.418, 2.964, 1.207), (1.406, 2.952, 1.194)], [], [(0, 1, 8, 4), (2, 3, 1, 0), (3, 16, 8, 1), (5, 9, 17, 12), (13, 16, 3, 2), (13, 4, 6, 15), (15, 6, 7, 14), (14, 7, 5, 12), (4, 8, 10, 6), (6, 10, 11, 7), (7, 11, 9, 5), (8, 16, 18, 10), (10, 18, 19, 11), (11, 19, 17, 9), (16, 13, 15, 18), (18, 15, 14, 19), (19, 14, 12, 17), (13, 2, 0, 4)])
me_cube_017.polygons.foreach_set('use_smooth', [True] * 18)
_uv = me_cube_017.uv_layers.new(name='UVMap')
_uv.uv.foreach_set('vector', [0.375, 0.75, 0.625, 0.75, 0.625, 0.9051, 0.375, 0.9051, 0.375, 0.5, 0.625, 0.5, 0.625, 0.75, 0.375, 0.75, 0.625, 0.5, 0.7801, 0.5, 0.7801, 0.75, 0.625, 0.75, 0.3922, 0.006242, 0.6078, 0.006242, 0.6078, 0.2438, 0.3922, 0.2438, 0.375, 0.3449, 0.625, 0.3449, 0.625, 0.5, 0.375, 0.5, 0.2199, 0.5, 0.2199, 0.75, 0.1724, 0.7492, 0.1724, 0.5008, 0.1724, 0.5008, 0.1724, 0.7492, 0.125, 0.7469, 0.125, 0.5031, 0.3836, 0.2469, 0.3836, 0.003121, 0.3922, 0.006242, 0.3922, 0.2438, 0.375, 0.9051, 0.625, 0.9051, 0.6227, 0.9526, 0.3773, 0.9526, 0.3773, 0.9526, 0.6227, 0.9526, 0.6164, 1.0, 0.3836, 1.0, 0.3836, 0.003121, 0.6164, 0.003121, 0.6078, 0.006242, 0.3922, 0.006242, 0.7801, 0.75, 0.7801, 0.5, 0.8276, 0.5008, 0.8276, 0.7492, 0.8276, 0.7492, 0.8276, 0.5008, 0.875, 0.5031, 0.875, 0.7469, 0.6164, 0.003121, 0.6164, 0.2469, 0.6078, 0.2438, 0.6078, 0.006242, 0.625, 0.3449, 0.375, 0.3449, 0.3773, 0.2974, 0.6227, 0.2974, 0.6227, 0.2974, 0.3773, 0.2974, 0.3836, 0.2469, 0.6164, 0.2469, 0.6164, 0.2469, 0.3836, 0.2469, 0.3922, 0.2438, 0.6078, 0.2438, 0.2199, 0.5, 0.375, 0.5, 0.375, 0.75, 0.2199, 0.75])
me_cube_017.use_remesh_fix_poles = True
me_cube_017.use_remesh_preserve_attributes = False
me_cube_017.use_mirror_vertex_groups = False
me_cube_017.update()
me_cube_016 = bpy.data.meshes.new('Cube.016')
me_cube_016.from_pydata([(1.398, 1.617, 2.519), (1.03, 1.617, 2.887), (1.398, 2.97, 2.519), (1.03, 2.97, 2.887), (1.359, 1.617, 2.48), (1.309, 1.651, 2.481), (1.343, 1.622, 2.471), (1.325, 1.634, 2.472), (0.9909, 1.617, 2.848), (0.9924, 1.651, 2.799), (0.9824, 1.622, 2.833), (0.9829, 1.634, 2.815), (1.309, 2.936, 2.481), (1.359, 2.97, 2.48), (1.325, 2.953, 2.472), (1.343, 2.965, 2.471), (0.9909, 2.97, 2.848), (0.9924, 2.936, 2.799), (0.9824, 2.965, 2.833), (0.9829, 2.953, 2.815)], [], [(0, 1, 8, 4), (2, 3, 1, 0), (3, 16, 8, 1), (5, 9, 17, 12), (13, 16, 3, 2), (13, 4, 6, 15), (15, 6, 7, 14), (14, 7, 5, 12), (4, 8, 10, 6), (6, 10, 11, 7), (7, 11, 9, 5), (8, 16, 18, 10), (10, 18, 19, 11), (11, 19, 17, 9), (16, 13, 15, 18), (18, 15, 14, 19), (19, 14, 12, 17), (13, 2, 0, 4)])
me_cube_016.polygons.foreach_set('use_smooth', [True] * 18)
_uv = me_cube_016.uv_layers.new(name='UVMap')
_uv.uv.foreach_set('vector', [0.375, 0.75, 0.625, 0.75, 0.625, 0.9051, 0.375, 0.9051, 0.375, 0.5, 0.625, 0.5, 0.625, 0.75, 0.375, 0.75, 0.625, 0.5, 0.7801, 0.5, 0.7801, 0.75, 0.625, 0.75, 0.3922, 0.006242, 0.6078, 0.006242, 0.6078, 0.2438, 0.3922, 0.2438, 0.375, 0.3449, 0.625, 0.3449, 0.625, 0.5, 0.375, 0.5, 0.2199, 0.5, 0.2199, 0.75, 0.1724, 0.7492, 0.1724, 0.5008, 0.1724, 0.5008, 0.1724, 0.7492, 0.125, 0.7469, 0.125, 0.5031, 0.3836, 0.2469, 0.3836, 0.003121, 0.3922, 0.006242, 0.3922, 0.2438, 0.375, 0.9051, 0.625, 0.9051, 0.6227, 0.9526, 0.3773, 0.9526, 0.3773, 0.9526, 0.6227, 0.9526, 0.6164, 1.0, 0.3836, 1.0, 0.3836, 0.003121, 0.6164, 0.003121, 0.6078, 0.006242, 0.3922, 0.006242, 0.7801, 0.75, 0.7801, 0.5, 0.8276, 0.5008, 0.8276, 0.7492, 0.8276, 0.7492, 0.8276, 0.5008, 0.875, 0.5031, 0.875, 0.7469, 0.6164, 0.003121, 0.6164, 0.2469, 0.6078, 0.2438, 0.6078, 0.006242, 0.625, 0.3449, 0.375, 0.3449, 0.3773, 0.2974, 0.6227, 0.2974, 0.6227, 0.2974, 0.3773, 0.2974, 0.3836, 0.2469, 0.6164, 0.2469, 0.6164, 0.2469, 0.3836, 0.2469, 0.3922, 0.2438, 0.6078, 0.2438, 0.2199, 0.5, 0.375, 0.5, 0.375, 0.75, 0.2199, 0.75])
me_cube_016.use_remesh_fix_poles = True
me_cube_016.use_remesh_preserve_attributes = False
me_cube_016.use_mirror_vertex_groups = False
me_cube_016.update()
me_cube_015 = bpy.data.meshes.new('Cube.015')
me_cube_015.from_pydata([(0.09772, 1.437, 2.741), (0.1318, 1.322, 3.009), (0.09772, 1.562, 2.741), (0.1318, 1.677, 3.009), (0.5918, 1.437, 2.741), (0.5577, 1.322, 3.009), (0.5918, 1.562, 2.741), (0.5577, 1.677, 3.009), (0.1318, 1.617, 2.698), (0.1318, 1.383, 2.698), (0.09772, 1.562, 3.009), (0.09772, 1.437, 3.009), (0.5577, 1.617, 2.698), (0.5918, 1.562, 3.009), (0.5577, 1.383, 2.698), (0.5918, 1.437, 3.009)], [], [(0, 11, 10, 2), (8, 3, 7, 12), (6, 13, 15, 4), (14, 5, 1, 9), (8, 12, 14, 9), (0, 2, 8, 9), (11, 0, 9, 1), (2, 10, 3, 8), (13, 6, 12, 7), (6, 4, 14, 12), (4, 15, 5, 14)])
_uv = me_cube_015.uv_layers.new(name='UVMap')
_uv.uv.foreach_set('vector', [0.42, 0.05415, 0.58, 0.04376, 0.58, 0.2062, 0.42, 0.1958, 0.375, 0.25, 0.625, 0.25, 0.625, 0.5, 0.375, 0.5, 0.42, 0.5542, 0.58, 0.5438, 0.58, 0.7062, 0.42, 0.6958, 0.375, 0.75, 0.625, 0.75, 0.625, 1.0, 0.375, 1.0, 0.125, 0.5, 0.375, 0.5, 0.375, 0.75, 0.125, 0.75, 0.42, 0.05415, 0.42, 0.1958, 0.375, 0.25, 0.375, 0.0, 0.58, 0.04376, 0.42, 0.05415, 0.375, 0.0, 0.625, 0.0, 0.42, 0.1958, 0.58, 0.2062, 0.625, 0.25, 0.375, 0.25, 0.58, 0.5438, 0.42, 0.5542, 0.375, 0.5, 0.625, 0.5, 0.42, 0.5542, 0.42, 0.6958, 0.375, 0.75, 0.375, 0.5, 0.42, 0.6958, 0.58, 0.7062, 0.625, 0.75, 0.375, 0.75])
me_cube_015.use_remesh_fix_poles = True
me_cube_015.use_remesh_preserve_attributes = False
me_cube_015.use_mirror_vertex_groups = False
me_cube_015.update()
me_cube_014 = bpy.data.meshes.new('Cube.014')
me_cube_014.from_pydata([(0.6877, 1.532, 0.1825), (0.7001, 1.53, 0.1825), (0.7106, 1.523, 0.1825), (0.7177, 1.512, 0.1825), (0.7201, 1.5, 0.1825), (0.7177, 1.488, 0.1825), (0.7106, 1.477, 0.1825), (0.7001, 1.47, 0.1825), (0.6877, 1.467, 0.1825), (0.6753, 1.47, 0.1825), (0.6648, 1.477, 0.1825), (0.6578, 1.488, 0.1825), (0.6553, 1.5, 0.1825), (0.6578, 1.512, 0.1825), (0.6648, 1.523, 0.1825), (0.6753, 1.53, 0.1825), (1.204, 1.395, -0.01449), (1.204, 1.595, -0.01449), (0.5293, 1.395, -0.01449), (0.5148, 1.405, -0.01449), (0.6219, 1.395, 0.1752), (0.6279, 1.405, 0.1855), (0.6103, 1.405, 0.1782), (0.5148, 1.584, -0.01449), (0.5293, 1.595, -0.01449), (0.6279, 1.584, 0.1855), (0.6219, 1.595, 0.1752), (0.6103, 1.584, 0.1782), (1.204, 1.405, 0.1855), (1.204, 1.395, 0.1752), (1.204, 1.595, 0.1752), (1.204, 1.584, 0.1855), (0.7335, 1.5, 0.1855), (0.73, 1.482, 0.1855), (0.7201, 1.532, 0.1855), (0.7201, 1.468, 0.1855), (0.73, 1.517, 0.1855), (0.7052, 1.542, 0.1855), (0.7052, 1.458, 0.1855), (0.6877, 1.454, 0.1855), (0.6877, 1.546, 0.1855), (0.6702, 1.542, 0.1855), (0.6554, 1.532, 0.1855), (0.6702, 1.458, 0.1855), (0.6554, 1.468, 0.1855), (0.6455, 1.482, 0.1855), (0.6455, 1.517, 0.1855), (0.642, 1.5, 0.1855), (0.6877, 1.543, 0.1771), (0.704, 1.539, 0.1771), (0.7179, 1.53, 0.1771), (0.7271, 1.516, 0.1771), (0.7304, 1.5, 0.1771), (0.7271, 1.484, 0.1771), (0.7179, 1.47, 0.1771), (0.704, 1.46, 0.1771), (0.6877, 1.457, 0.1771), (0.6714, 1.46, 0.1771), (0.6575, 1.47, 0.1771), (0.6483, 1.484, 0.1771), (0.6451, 1.5, 0.1771), (0.6483, 1.516, 0.1771), (0.6575, 1.53, 0.1771), (0.6714, 1.539, 0.1771), (0.6877, 1.539, 0.1771), (0.7026, 1.536, 0.1771), (0.7151, 1.527, 0.1771), (0.7235, 1.515, 0.1771), (0.7265, 1.5, 0.1771), (0.7235, 1.485, 0.1771), (0.7151, 1.473, 0.1771), (0.7026, 1.464, 0.1771), (0.6877, 1.461, 0.1771), (0.6729, 1.464, 0.1771), (0.6603, 1.473, 0.1771), (0.6519, 1.485, 0.1771), (0.649, 1.5, 0.1771), (0.6519, 1.515, 0.1771), (0.6603, 1.527, 0.1771), (0.6729, 1.536, 0.1771)], [], [(48, 49, 37, 40), (49, 50, 34, 37), (50, 51, 36, 34), (51, 52, 32, 36), (52, 53, 33, 32), (53, 54, 35, 33), (54, 55, 38, 35), (55, 56, 39, 38), (56, 57, 43, 39), (57, 58, 44, 43), (58, 59, 45, 44), (59, 60, 47, 45), (60, 61, 46, 47), (61, 62, 42, 46), (62, 63, 41, 42), (63, 48, 40, 41), (0, 15, 14, 13, 12, 11, 10, 9, 8, 7, 6, 5, 4, 3, 2, 1), (16, 29, 20, 18), (17, 30, 31, 28, 29, 16), (31, 32, 33, 35, 38, 39, 43, 44, 45, 47, 25, 21, 28), (19, 22, 27, 23), (24, 26, 30, 17), (20, 21, 22), (25, 26, 27), (18, 20, 22, 19), (21, 25, 27, 22), (26, 24, 23, 27), (25, 31, 30, 26), (28, 21, 20, 29), (23, 24, 17, 16, 18, 19), (25, 47, 46, 42, 41, 40, 37, 34, 36, 32, 31), (64, 65, 49, 48), (65, 66, 50, 49), (66, 67, 51, 50), (67, 68, 52, 51), (68, 69, 53, 52), (69, 70, 54, 53), (70, 71, 55, 54), (71, 72, 56, 55), (72, 73, 57, 56), (73, 74, 58, 57), (74, 75, 59, 58), (75, 76, 60, 59), (76, 77, 61, 60), (77, 78, 62, 61), (78, 79, 63, 62), (79, 64, 48, 63), (0, 1, 65, 64), (1, 2, 66, 65), (2, 3, 67, 66), (3, 4, 68, 67), (4, 5, 69, 68), (5, 6, 70, 69), (6, 7, 71, 70), (7, 8, 72, 71), (8, 9, 73, 72), (9, 10, 74, 73), (10, 11, 75, 74), (11, 12, 76, 75), (12, 13, 77, 76), (13, 14, 78, 77), (14, 15, 79, 78), (15, 0, 64, 79)])
me_cube_014.polygons.foreach_set('use_smooth', [1, 1, 1, 1, 1, 1, 1, 1, 1, 1, 1, 1, 1, 1, 1, 1, 0, 0, 0, 0, 0, 0, 0, 0, 0, 0, 0, 0, 0, 0, 0, 1, 1, 1, 1, 1, 1, 1, 1, 1, 1, 1, 1, 1, 1, 1, 1, 1, 1, 1, 1, 1, 1, 1, 1, 1, 1, 1, 1, 1, 1, 1, 1])
_uv = me_cube_014.uv_layers.new(name='UVMap')
_uv.uv.foreach_set('vector', [1.0, 0.5, 0.9375, 0.5, 0.9375, 0.9203, 1.0, 0.9203, 0.9375, 0.5, 0.875, 0.5, 0.875, 0.9203, 0.9375, 0.9203, 0.875, 0.5, 0.8125, 0.5, 0.8125, 0.9203, 0.875, 0.9203, 0.8125, 0.5, 0.75, 0.5, 0.75, 0.9203, 0.8125, 0.9203, 0.75, 0.5, 0.6875, 0.5, 0.6875, 0.9203, 0.75, 0.9203, 0.6875, 0.5, 0.625, 0.5, 0.625, 0.9203, 0.6875, 0.9203, 0.625, 0.5, 0.5625, 0.5, 0.5625, 0.9203, 0.625, 0.9203, 0.5625, 0.5, 0.5, 0.5, 0.5, 0.9203, 0.5625, 0.9203, 0.5, 0.5, 0.4375, 0.5, 0.4375, 0.9203, 0.5, 0.9203, 0.4375, 0.5, 0.375, 0.5, 0.375, 0.9203, 0.4375, 0.9203, 0.375, 0.5, 0.3125, 0.5, 0.3125, 0.9203, 0.375, 0.9203, 0.3125, 0.5, 0.25, 0.5, 0.25, 0.9203, 0.3125, 0.9203, 0.25, 0.5, 0.1875, 0.5, 0.1875, 0.9203, 0.25, 0.9203, 0.1875, 0.5, 0.125, 0.5, 0.125, 0.9203, 0.1875, 0.9203, 0.125, 0.5, 0.0625, 0.5, 0.0625, 0.9203, 0.125, 0.9203, 0.0625, 0.5, 0.0, 0.5, 0.0, 0.9203, 0.0625, 0.9203, 0.75, 0.4323, 0.6802, 0.4185, 0.6211, 0.3789, 0.5815, 0.3198, 0.5677, 0.25, 0.5815, 0.1802, 0.6211, 0.1211, 0.6802, 0.08155, 0.75, 0.06767, 0.8198, 0.08155, 0.8789, 0.1211, 0.9185, 0.1802, 0.9323, 0.25, 0.9185, 0.3198, 0.8789, 0.3789, 0.8198, 0.4185, 0.375, 0.75, 0.6121, 0.75, 0.6121, 0.9938, 0.375, 0.9947, 0.375, 0.5, 0.6121, 0.5, 0.625, 0.5129, 0.625, 0.7371, 0.6121, 0.75, 0.375, 0.75, 0.625, 0.5129, 0.8249, 0.6185, 0.8263, 0.6404, 0.8306, 0.6589, 0.8369, 0.6713, 0.8443, 0.6757, 0.8517, 0.6713, 0.8581, 0.6589, 0.8623, 0.6404, 0.8637, 0.6185, 0.8697, 0.5129, 0.8697, 0.7371, 0.625, 0.7371, 0.375, 0.01293, 0.6158, 0.01293, 0.6158, 0.2371, 0.375, 0.2371, 0.375, 0.2553, 0.6121, 0.2562, 0.6121, 0.5, 0.375, 0.5, 0.6121, 0.9938, 0.625, 0.9947, 0.6158, 1.0, 0.8697, 0.5129, 0.8728, 0.5, 0.875, 0.5129, 0.375, 0.9947, 0.6121, 0.9938, 0.6158, 1.0, 0.375, 1.0, 0.8697, 0.7371, 0.8697, 0.5129, 0.875, 0.5129, 0.875, 0.7371, 0.6121, 0.2562, 0.375, 0.2553, 0.375, 0.2371, 0.6158, 0.2371, 0.8697, 0.5129, 0.625, 0.5129, 0.625, 0.5, 0.8728, 0.5, 0.625, 0.7371, 0.8697, 0.7371, 0.8728, 0.75, 0.625, 0.75, 0.125, 0.5129, 0.1303, 0.5, 0.375, 0.5, 0.375, 0.75, 0.1303, 0.75, 0.125, 0.7371, 0.8697, 0.5129, 0.8637, 0.6185, 0.8623, 0.5966, 0.8581, 0.5781, 0.8517, 0.5657, 0.8443, 0.5614, 0.8369, 0.5657, 0.8306, 0.5781, 0.8263, 0.5966, 0.8249, 0.6185, 0.625, 0.5129, 0.75, 0.468, 0.8334, 0.4514, 0.8418, 0.4717, 0.75, 0.49, 0.8334, 0.4514, 0.9041, 0.4041, 0.9197, 0.4197, 0.8418, 0.4717, 0.9041, 0.4041, 0.9514, 0.3334, 0.9717, 0.3418, 0.9197, 0.4197, 0.9514, 0.3334, 0.968, 0.25, 0.99, 0.25, 0.9717, 0.3418, 0.968, 0.25, 0.9514, 0.1666, 0.9717, 0.1582, 0.99, 0.25, 0.9514, 0.1666, 0.9041, 0.09586, 0.9197, 0.08029, 0.9717, 0.1582, 0.9041, 0.09586, 0.8334, 0.04861, 0.8418, 0.02827, 0.9197, 0.08029, 0.8334, 0.04861, 0.75, 0.03201, 0.75, 0.01, 0.8418, 0.02827, 0.75, 0.03201, 0.6666, 0.04861, 0.6582, 0.02827, 0.75, 0.01, 0.6666, 0.04861, 0.5959, 0.09586, 0.5803, 0.08029, 0.6582, 0.02827, 0.5959, 0.09586, 0.5486, 0.1666, 0.5283, 0.1582, 0.5803, 0.08029, 0.5486, 0.1666, 0.532, 0.25, 0.51, 0.25, 0.5283, 0.1582, 0.532, 0.25, 0.5486, 0.3334, 0.5283, 0.3418, 0.51, 0.25, 0.5486, 0.3334, 0.5959, 0.4041, 0.5803, 0.4197, 0.5283, 0.3418, 0.5959, 0.4041, 0.6666, 0.4514, 0.6582, 0.4717, 0.5803, 0.4197, 0.6666, 0.4514, 0.75, 0.468, 0.75, 0.49, 0.6582, 0.4717, 0.75, 0.4323, 0.8198, 0.4185, 0.8334, 0.4514, 0.75, 0.468, 0.8198, 0.4185, 0.8789, 0.3789, 0.9041, 0.4041, 0.8334, 0.4514, 0.8789, 0.3789, 0.9185, 0.3198, 0.9514, 0.3334, 0.9041, 0.4041, 0.9185, 0.3198, 0.9323, 0.25, 0.968, 0.25, 0.9514, 0.3334, 0.9323, 0.25, 0.9185, 0.1802, 0.9514, 0.1666, 0.968, 0.25, 0.9185, 0.1802, 0.8789, 0.1211, 0.9041, 0.09586, 0.9514, 0.1666, 0.8789, 0.1211, 0.8198, 0.08155, 0.8334, 0.04861, 0.9041, 0.09586, 0.8198, 0.08155, 0.75, 0.06767, 0.75, 0.03201, 0.8334, 0.04861, 0.75, 0.06767, 0.6802, 0.08155, 0.6666, 0.04861, 0.75, 0.03201, 0.6802, 0.08155, 0.6211, 0.1211, 0.5959, 0.09586, 0.6666, 0.04861, 0.6211, 0.1211, 0.5815, 0.1802, 0.5486, 0.1666, 0.5959, 0.09586, 0.5815, 0.1802, 0.5677, 0.25, 0.532, 0.25, 0.5486, 0.1666, 0.5677, 0.25, 0.5815, 0.3198, 0.5486, 0.3334, 0.532, 0.25, 0.5815, 0.3198, 0.6211, 0.3789, 0.5959, 0.4041, 0.5486, 0.3334, 0.6211, 0.3789, 0.6802, 0.4185, 0.6666, 0.4514, 0.5959, 0.4041, 0.6802, 0.4185, 0.75, 0.4323, 0.75, 0.468, 0.6666, 0.4514])
me_cube_014.use_remesh_fix_poles = True
me_cube_014.use_remesh_preserve_attributes = False
me_cube_014.use_mirror_vertex_groups = False
me_cube_014.update()
me_cylinder_006 = bpy.data.meshes.new('Cylinder.006')
me_cylinder_006.from_pydata([(0.6875, 1.533, 0.1792), (0.7002, 1.531, 0.1792), (0.711, 1.524, 0.1792), (0.7182, 1.513, 0.1792), (0.7207, 1.5, 0.1792), (0.7182, 1.487, 0.1792), (0.711, 1.477, 0.1792), (0.7002, 1.469, 0.1792), (0.6875, 1.467, 0.1792), (0.6748, 1.469, 0.1792), (0.6641, 1.477, 0.1792), (0.6569, 1.487, 0.1792), (0.6543, 1.5, 0.1792), (0.6569, 1.513, 0.1792), (0.6641, 1.524, 0.1792), (0.6748, 1.531, 0.1792), (0.6875, 1.528, 0.1897), (0.6875, 1.533, 0.1846), (0.6875, 1.532, 0.1882), (0.6982, 1.526, 0.1897), (0.7002, 1.531, 0.1846), (0.6996, 1.529, 0.1882), (0.7073, 1.52, 0.1897), (0.711, 1.524, 0.1846), (0.7099, 1.522, 0.1882), (0.7133, 1.511, 0.1897), (0.7182, 1.513, 0.1846), (0.7167, 1.512, 0.1882), (0.7155, 1.5, 0.1897), (0.7207, 1.5, 0.1846), (0.7191, 1.5, 0.1882), (0.7133, 1.489, 0.1897), (0.7182, 1.487, 0.1846), (0.7167, 1.488, 0.1882), (0.7073, 1.48, 0.1897), (0.711, 1.477, 0.1846), (0.7099, 1.478, 0.1882), (0.6982, 1.474, 0.1897), (0.7002, 1.469, 0.1846), (0.6996, 1.471, 0.1882), (0.6875, 1.472, 0.1897), (0.6875, 1.467, 0.1846), (0.6875, 1.468, 0.1882), (0.6768, 1.474, 0.1897), (0.6748, 1.469, 0.1846), (0.6754, 1.471, 0.1882), (0.6678, 1.48, 0.1897), (0.6641, 1.477, 0.1846), (0.6651, 1.478, 0.1882), (0.6617, 1.489, 0.1897), (0.6569, 1.487, 0.1846), (0.6583, 1.488, 0.1882), (0.6596, 1.5, 0.1897), (0.6543, 1.5, 0.1846), (0.6559, 1.5, 0.1882), (0.6617, 1.511, 0.1897), (0.6569, 1.513, 0.1846), (0.6583, 1.512, 0.1882), (0.6678, 1.52, 0.1897), (0.6641, 1.524, 0.1846), (0.6651, 1.522, 0.1882), (0.6768, 1.526, 0.1897), (0.6748, 1.531, 0.1846), (0.6754, 1.529, 0.1882)], [], [(15, 62, 17, 0), (2, 23, 26, 3), (3, 26, 29, 4), (4, 29, 32, 5), (5, 32, 35, 6), (6, 35, 38, 7), (7, 38, 41, 8), (8, 41, 44, 9), (9, 44, 47, 10), (10, 47, 50, 11), (11, 50, 53, 12), (12, 53, 56, 13), (13, 56, 59, 14), (14, 59, 62, 15), (0, 17, 20, 1), (1, 20, 23, 2), (20, 17, 18, 21), (21, 18, 16, 19), (23, 20, 21, 24), (24, 21, 19, 22), (26, 23, 24, 27), (27, 24, 22, 25), (29, 26, 27, 30), (30, 27, 25, 28), (32, 29, 30, 33), (33, 30, 28, 31), (35, 32, 33, 36), (36, 33, 31, 34), (38, 35, 36, 39), (39, 36, 34, 37), (41, 38, 39, 42), (42, 39, 37, 40), (44, 41, 42, 45), (45, 42, 40, 43), (47, 44, 45, 48), (48, 45, 43, 46), (50, 47, 48, 51), (51, 48, 46, 49), (53, 50, 51, 54), (54, 51, 49, 52), (56, 53, 54, 57), (57, 54, 52, 55), (59, 56, 57, 60), (60, 57, 55, 58), (62, 59, 60, 63), (63, 60, 58, 61), (17, 62, 63, 18), (18, 63, 61, 16), (19, 16, 61, 58, 55, 52, 49, 46, 43, 40, 37, 34, 31, 28, 25, 22)])
me_cylinder_006.polygons.foreach_set('use_smooth', [True] * 49)
_uv = me_cylinder_006.uv_layers.new(name='UVMap')
_uv.uv.foreach_set('vector', [0.0625, 0.5, 0.0625, 0.7564, 0.0, 0.7564, 0.0, 0.5, 0.875, 0.5, 0.875, 0.7564, 0.8125, 0.7564, 0.8125, 0.5, 0.8125, 0.5, 0.8125, 0.7564, 0.75, 0.7564, 0.75, 0.5, 0.75, 0.5, 0.75, 0.7564, 0.6875, 0.7564, 0.6875, 0.5, 0.6875, 0.5, 0.6875, 0.7564, 0.625, 0.7564, 0.625, 0.5, 0.625, 0.5, 0.625, 0.7564, 0.5625, 0.7564, 0.5625, 0.5, 0.5625, 0.5, 0.5625, 0.7564, 0.5, 0.7564, 0.5, 0.5, 0.5, 0.5, 0.5, 0.7564, 0.4375, 0.7564, 0.4375, 0.5, 0.4375, 0.5, 0.4375, 0.7564, 0.375, 0.7564, 0.375, 0.5, 0.375, 0.5, 0.375, 0.7564, 0.3125, 0.7564, 0.3125, 0.5, 0.3125, 0.5, 0.3125, 0.7564, 0.25, 0.7564, 0.25, 0.5, 0.25, 0.5, 0.25, 0.7564, 0.1875, 0.7564, 0.1875, 0.5, 0.1875, 0.5, 0.1875, 0.7564, 0.125, 0.7564, 0.125, 0.5, 0.125, 0.5, 0.125, 0.7564, 0.0625, 0.7564, 0.0625, 0.5, 1.0, 0.5, 1.0, 0.7564, 0.9375, 0.7564, 0.9375, 0.5, 0.9375, 0.5, 0.9375, 0.7564, 0.875, 0.7564, 0.875, 0.5, 0.9375, 0.7564, 1.0, 0.7564, 0.9986, 1.0, 0.9389, 1.0, 0.3397, 0.4722, 0.2521, 0.4896, 0.25, 0.4522, 0.3274, 0.4368, 0.875, 0.7564, 0.9375, 0.7564, 0.9361, 1.0, 0.8764, 1.0, 0.4179, 0.4209, 0.3436, 0.4705, 0.3274, 0.4368, 0.393, 0.393, 0.8125, 0.7564, 0.875, 0.7564, 0.8736, 1.0, 0.8139, 1.0, 0.4705, 0.3436, 0.4209, 0.4179, 0.393, 0.393, 0.4368, 0.3274, 0.75, 0.7564, 0.8125, 0.7564, 0.8111, 1.0, 0.7514, 1.0, 0.4896, 0.2521, 0.4722, 0.3397, 0.4368, 0.3274, 0.4522, 0.25, 0.6875, 0.7564, 0.75, 0.7564, 0.7486, 1.0, 0.6889, 1.0, 0.4722, 0.1603, 0.4896, 0.2479, 0.4522, 0.25, 0.4368, 0.1726, 0.625, 0.7564, 0.6875, 0.7564, 0.6861, 1.0, 0.6264, 1.0, 0.4209, 0.08209, 0.4705, 0.1564, 0.4368, 0.1726, 0.393, 0.107, 0.5625, 0.7564, 0.625, 0.7564, 0.6236, 1.0, 0.5639, 1.0, 0.3436, 0.02947, 0.4179, 0.07909, 0.393, 0.107, 0.3274, 0.06319, 0.5, 0.7564, 0.5625, 0.7564, 0.5611, 1.0, 0.5014, 1.0, 0.2521, 0.01042, 0.3397, 0.02785, 0.3274, 0.06319, 0.25, 0.0478, 0.4375, 0.7564, 0.5, 0.7564, 0.4986, 1.0, 0.4389, 1.0, 0.1603, 0.02785, 0.2479, 0.01042, 0.25, 0.0478, 0.1726, 0.06319, 0.375, 0.7564, 0.4375, 0.7564, 0.4361, 1.0, 0.3764, 1.0, 0.08209, 0.07909, 0.1564, 0.02947, 0.1726, 0.06319, 0.107, 0.107, 0.3125, 0.7564, 0.375, 0.7564, 0.3736, 1.0, 0.3139, 1.0, 0.02947, 0.1564, 0.07909, 0.08209, 0.107, 0.107, 0.06319, 0.1726, 0.25, 0.7564, 0.3125, 0.7564, 0.3111, 1.0, 0.2514, 1.0, 0.01042, 0.2479, 0.02785, 0.1603, 0.06319, 0.1726, 0.0478, 0.25, 0.1875, 0.7564, 0.25, 0.7564, 0.2486, 1.0, 0.1889, 1.0, 0.02785, 0.3397, 0.01042, 0.2521, 0.0478, 0.25, 0.06319, 0.3274, 0.125, 0.7564, 0.1875, 0.7564, 0.1861, 1.0, 0.1264, 1.0, 0.07909, 0.4179, 0.02947, 0.3436, 0.06319, 0.3274, 0.107, 0.393, 0.0625, 0.7564, 0.125, 0.7564, 0.1236, 1.0, 0.06394, 1.0, 0.1564, 0.4705, 0.08209, 0.4209, 0.107, 0.393, 0.1726, 0.4368, 0.0, 0.7564, 0.0625, 0.7564, 0.06106, 1.0, 0.001441, 1.0, 0.2479, 0.4896, 0.1603, 0.4722, 0.1726, 0.4368, 0.25, 0.4522, 0.3274, 0.4368, 0.25, 0.4522, 0.1726, 0.4368, 0.107, 0.393, 0.06319, 0.3274, 0.0478, 0.25, 0.06319, 0.1726, 0.107, 0.107, 0.1726, 0.06319, 0.25, 0.0478, 0.3274, 0.06319, 0.393, 0.107, 0.4368, 0.1726, 0.4522, 0.25, 0.4368, 0.3274, 0.393, 0.393])
me_cylinder_006.use_remesh_fix_poles = True
me_cylinder_006.use_remesh_preserve_attributes = False
me_cylinder_006.use_mirror_vertex_groups = False
me_cylinder_006.update()
me_cube_022 = bpy.data.meshes.new('Cube.022')
me_cube_022.from_pydata([(2.097, -1.532, 0.1825), (2.11, -1.53, 0.1825), (2.12, -1.523, 0.1825), (2.127, -1.512, 0.1825), (2.13, -1.5, 0.1825), (2.127, -1.488, 0.1825), (2.12, -1.477, 0.1825), (2.11, -1.47, 0.1825), (2.097, -1.467, 0.1825), (2.085, -1.47, 0.1825), (2.074, -1.477, 0.1825), (2.067, -1.488, 0.1825), (2.065, -1.5, 0.1825), (2.067, -1.512, 0.1825), (2.074, -1.523, 0.1825), (2.085, -1.53, 0.1825), (2.613, -1.395, -0.01449), (2.613, -1.595, -0.01449), (1.939, -1.395, -0.01449), (1.924, -1.405, -0.01449), (2.031, -1.395, 0.1752), (2.037, -1.405, 0.1855), (2.02, -1.405, 0.1782), (1.924, -1.584, -0.01449), (1.939, -1.595, -0.01449), (2.037, -1.584, 0.1855), (2.031, -1.595, 0.1752), (2.02, -1.584, 0.1782), (2.613, -1.405, 0.1855), (2.613, -1.395, 0.1752), (2.613, -1.595, 0.1752), (2.613, -1.584, 0.1855), (2.143, -1.5, 0.1855), (2.139, -1.482, 0.1855), (2.129, -1.532, 0.1855), (2.129, -1.468, 0.1855), (2.139, -1.517, 0.1855), (2.115, -1.542, 0.1855), (2.115, -1.458, 0.1855), (2.097, -1.454, 0.1855), (2.097, -1.546, 0.1855), (2.08, -1.542, 0.1855), (2.065, -1.532, 0.1855), (2.08, -1.458, 0.1855), (2.065, -1.468, 0.1855), (2.055, -1.482, 0.1855), (2.055, -1.517, 0.1855), (2.051, -1.5, 0.1855), (2.097, -1.543, 0.1771), (2.113, -1.539, 0.1771), (2.127, -1.53, 0.1771), (2.137, -1.516, 0.1771), (2.14, -1.5, 0.1771), (2.137, -1.484, 0.1771), (2.127, -1.47, 0.1771), (2.113, -1.46, 0.1771), (2.097, -1.457, 0.1771), (2.081, -1.46, 0.1771), (2.067, -1.47, 0.1771), (2.058, -1.484, 0.1771), (2.054, -1.5, 0.1771), (2.058, -1.516, 0.1771), (2.067, -1.53, 0.1771), (2.081, -1.539, 0.1771), (2.097, -1.539, 0.1771), (2.112, -1.536, 0.1771), (2.125, -1.527, 0.1771), (2.133, -1.515, 0.1771), (2.136, -1.5, 0.1771), (2.133, -1.485, 0.1771), (2.125, -1.473, 0.1771), (2.112, -1.464, 0.1771), (2.097, -1.461, 0.1771), (2.082, -1.464, 0.1771), (2.07, -1.473, 0.1771), (2.061, -1.485, 0.1771), (2.058, -1.5, 0.1771), (2.061, -1.515, 0.1771), (2.07, -1.527, 0.1771), (2.082, -1.536, 0.1771)], [], [(48, 40, 37, 49), (49, 37, 34, 50), (50, 34, 36, 51), (51, 36, 32, 52), (52, 32, 33, 53), (53, 33, 35, 54), (54, 35, 38, 55), (55, 38, 39, 56), (56, 39, 43, 57), (57, 43, 44, 58), (58, 44, 45, 59), (59, 45, 47, 60), (60, 47, 46, 61), (61, 46, 42, 62), (62, 42, 41, 63), (63, 41, 40, 48), (0, 1, 2, 3, 4, 5, 6, 7, 8, 9, 10, 11, 12, 13, 14, 15), (16, 18, 20, 29), (17, 16, 29, 28, 31, 30), (31, 28, 21, 25, 47, 45, 44, 43, 39, 38, 35, 33, 32), (19, 23, 27, 22), (24, 17, 30, 26), (20, 22, 21), (25, 27, 26), (18, 19, 22, 20), (21, 22, 27, 25), (26, 27, 23, 24), (25, 26, 30, 31), (28, 29, 20, 21), (23, 19, 18, 16, 17, 24), (25, 31, 32, 36, 34, 37, 40, 41, 42, 46, 47), (64, 48, 49, 65), (65, 49, 50, 66), (66, 50, 51, 67), (67, 51, 52, 68), (68, 52, 53, 69), (69, 53, 54, 70), (70, 54, 55, 71), (71, 55, 56, 72), (72, 56, 57, 73), (73, 57, 58, 74), (74, 58, 59, 75), (75, 59, 60, 76), (76, 60, 61, 77), (77, 61, 62, 78), (78, 62, 63, 79), (79, 63, 48, 64), (0, 64, 65, 1), (1, 65, 66, 2), (2, 66, 67, 3), (3, 67, 68, 4), (4, 68, 69, 5), (5, 69, 70, 6), (6, 70, 71, 7), (7, 71, 72, 8), (8, 72, 73, 9), (9, 73, 74, 10), (10, 74, 75, 11), (11, 75, 76, 12), (12, 76, 77, 13), (13, 77, 78, 14), (14, 78, 79, 15), (15, 79, 64, 0)])
me_cube_022.polygons.foreach_set('use_smooth', [1, 1, 1, 1, 1, 1, 1, 1, 1, 1, 1, 1, 1, 1, 1, 1, 0, 0, 0, 0, 0, 0, 0, 0, 0, 0, 0, 0, 0, 0, 0, 1, 1, 1, 1, 1, 1, 1, 1, 1, 1, 1, 1, 1, 1, 1, 1, 1, 1, 1, 1, 1, 1, 1, 1, 1, 1, 1, 1, 1, 1, 1, 1])
_uv = me_cube_022.uv_layers.new(name='UVMap')
_uv.uv.foreach_set('vector', [1.0, 0.5, 1.0, 0.9203, 0.9375, 0.9203, 0.9375, 0.5, 0.9375, 0.5, 0.9375, 0.9203, 0.875, 0.9203, 0.875, 0.5, 0.875, 0.5, 0.875, 0.9203, 0.8125, 0.9203, 0.8125, 0.5, 0.8125, 0.5, 0.8125, 0.9203, 0.75, 0.9203, 0.75, 0.5, 0.75, 0.5, 0.75, 0.9203, 0.6875, 0.9203, 0.6875, 0.5, 0.6875, 0.5, 0.6875, 0.9203, 0.625, 0.9203, 0.625, 0.5, 0.625, 0.5, 0.625, 0.9203, 0.5625, 0.9203, 0.5625, 0.5, 0.5625, 0.5, 0.5625, 0.9203, 0.5, 0.9203, 0.5, 0.5, 0.5, 0.5, 0.5, 0.9203, 0.4375, 0.9203, 0.4375, 0.5, 0.4375, 0.5, 0.4375, 0.9203, 0.375, 0.9203, 0.375, 0.5, 0.375, 0.5, 0.375, 0.9203, 0.3125, 0.9203, 0.3125, 0.5, 0.3125, 0.5, 0.3125, 0.9203, 0.25, 0.9203, 0.25, 0.5, 0.25, 0.5, 0.25, 0.9203, 0.1875, 0.9203, 0.1875, 0.5, 0.1875, 0.5, 0.1875, 0.9203, 0.125, 0.9203, 0.125, 0.5, 0.125, 0.5, 0.125, 0.9203, 0.0625, 0.9203, 0.0625, 0.5, 0.0625, 0.5, 0.0625, 0.9203, 0.0, 0.9203, 0.0, 0.5, 0.75, 0.4323, 0.8198, 0.4185, 0.8789, 0.3789, 0.9185, 0.3198, 0.9323, 0.25, 0.9185, 0.1802, 0.8789, 0.1211, 0.8198, 0.08155, 0.75, 0.06767, 0.6802, 0.08155, 0.6211, 0.1211, 0.5815, 0.1802, 0.5677, 0.25, 0.5815, 0.3198, 0.6211, 0.3789, 0.6802, 0.4185, 0.375, 0.75, 0.375, 0.9947, 0.6121, 0.9938, 0.6121, 0.75, 0.375, 0.5, 0.375, 0.75, 0.6121, 0.75, 0.625, 0.7371, 0.625, 0.5129, 0.6121, 0.5, 0.625, 0.5129, 0.625, 0.7371, 0.8697, 0.7371, 0.8697, 0.5129, 0.8637, 0.6185, 0.8623, 0.6404, 0.8581, 0.6589, 0.8517, 0.6713, 0.8443, 0.6757, 0.8369, 0.6713, 0.8306, 0.6589, 0.8263, 0.6404, 0.8249, 0.6185, 0.375, 0.01293, 0.375, 0.2371, 0.6158, 0.2371, 0.6158, 0.01293, 0.375, 0.2553, 0.375, 0.5, 0.6121, 0.5, 0.6121, 0.2562, 0.6121, 0.9938, 0.6158, 1.0, 0.625, 0.9947, 0.8697, 0.5129, 0.875, 0.5129, 0.8728, 0.5, 0.375, 0.9947, 0.375, 1.0, 0.6158, 1.0, 0.6121, 0.9938, 0.8697, 0.7371, 0.875, 0.7371, 0.875, 0.5129, 0.8697, 0.5129, 0.6121, 0.2562, 0.6158, 0.2371, 0.375, 0.2371, 0.375, 0.2553, 0.8697, 0.5129, 0.8728, 0.5, 0.625, 0.5, 0.625, 0.5129, 0.625, 0.7371, 0.625, 0.75, 0.8728, 0.75, 0.8697, 0.7371, 0.125, 0.5129, 0.125, 0.7371, 0.1303, 0.75, 0.375, 0.75, 0.375, 0.5, 0.1303, 0.5, 0.8697, 0.5129, 0.625, 0.5129, 0.8249, 0.6185, 0.8263, 0.5966, 0.8306, 0.5781, 0.8369, 0.5657, 0.8443, 0.5614, 0.8517, 0.5657, 0.8581, 0.5781, 0.8623, 0.5966, 0.8637, 0.6185, 0.75, 0.468, 0.75, 0.49, 0.8418, 0.4717, 0.8334, 0.4514, 0.8334, 0.4514, 0.8418, 0.4717, 0.9197, 0.4197, 0.9041, 0.4041, 0.9041, 0.4041, 0.9197, 0.4197, 0.9717, 0.3418, 0.9514, 0.3334, 0.9514, 0.3334, 0.9717, 0.3418, 0.99, 0.25, 0.968, 0.25, 0.968, 0.25, 0.99, 0.25, 0.9717, 0.1582, 0.9514, 0.1666, 0.9514, 0.1666, 0.9717, 0.1582, 0.9197, 0.08029, 0.9041, 0.09586, 0.9041, 0.09586, 0.9197, 0.08029, 0.8418, 0.02827, 0.8334, 0.04861, 0.8334, 0.04861, 0.8418, 0.02827, 0.75, 0.01, 0.75, 0.03201, 0.75, 0.03201, 0.75, 0.01, 0.6582, 0.02827, 0.6666, 0.04861, 0.6666, 0.04861, 0.6582, 0.02827, 0.5803, 0.08029, 0.5959, 0.09586, 0.5959, 0.09586, 0.5803, 0.08029, 0.5283, 0.1582, 0.5486, 0.1666, 0.5486, 0.1666, 0.5283, 0.1582, 0.51, 0.25, 0.532, 0.25, 0.532, 0.25, 0.51, 0.25, 0.5283, 0.3418, 0.5486, 0.3334, 0.5486, 0.3334, 0.5283, 0.3418, 0.5803, 0.4197, 0.5959, 0.4041, 0.5959, 0.4041, 0.5803, 0.4197, 0.6582, 0.4717, 0.6666, 0.4514, 0.6666, 0.4514, 0.6582, 0.4717, 0.75, 0.49, 0.75, 0.468, 0.75, 0.4323, 0.75, 0.468, 0.8334, 0.4514, 0.8198, 0.4185, 0.8198, 0.4185, 0.8334, 0.4514, 0.9041, 0.4041, 0.8789, 0.3789, 0.8789, 0.3789, 0.9041, 0.4041, 0.9514, 0.3334, 0.9185, 0.3198, 0.9185, 0.3198, 0.9514, 0.3334, 0.968, 0.25, 0.9323, 0.25, 0.9323, 0.25, 0.968, 0.25, 0.9514, 0.1666, 0.9185, 0.1802, 0.9185, 0.1802, 0.9514, 0.1666, 0.9041, 0.09586, 0.8789, 0.1211, 0.8789, 0.1211, 0.9041, 0.09586, 0.8334, 0.04861, 0.8198, 0.08155, 0.8198, 0.08155, 0.8334, 0.04861, 0.75, 0.03201, 0.75, 0.06767, 0.75, 0.06767, 0.75, 0.03201, 0.6666, 0.04861, 0.6802, 0.08155, 0.6802, 0.08155, 0.6666, 0.04861, 0.5959, 0.09586, 0.6211, 0.1211, 0.6211, 0.1211, 0.5959, 0.09586, 0.5486, 0.1666, 0.5815, 0.1802, 0.5815, 0.1802, 0.5486, 0.1666, 0.532, 0.25, 0.5677, 0.25, 0.5677, 0.25, 0.532, 0.25, 0.5486, 0.3334, 0.5815, 0.3198, 0.5815, 0.3198, 0.5486, 0.3334, 0.5959, 0.4041, 0.6211, 0.3789, 0.6211, 0.3789, 0.5959, 0.4041, 0.6666, 0.4514, 0.6802, 0.4185, 0.6802, 0.4185, 0.6666, 0.4514, 0.75, 0.468, 0.75, 0.4323])
me_cube_022.use_remesh_fix_poles = True
me_cube_022.use_remesh_preserve_attributes = False
me_cube_022.use_mirror_vertex_groups = False
me_cube_022.update()
me_cylinder_009 = bpy.data.meshes.new('Cylinder.009')
me_cylinder_009.from_pydata([(2.097, -1.533, 0.1792), (2.11, -1.531, 0.1792), (2.121, -1.524, 0.1792), (2.128, -1.513, 0.1792), (2.13, -1.5, 0.1792), (2.128, -1.487, 0.1792), (2.121, -1.477, 0.1792), (2.11, -1.469, 0.1792), (2.097, -1.467, 0.1792), (2.085, -1.469, 0.1792), (2.074, -1.477, 0.1792), (2.067, -1.487, 0.1792), (2.064, -1.5, 0.1792), (2.067, -1.513, 0.1792), (2.074, -1.524, 0.1792), (2.085, -1.531, 0.1792), (2.097, -1.528, 0.1897), (2.097, -1.533, 0.1846), (2.097, -1.532, 0.1882), (2.108, -1.526, 0.1897), (2.11, -1.531, 0.1846), (2.109, -1.529, 0.1882), (2.117, -1.52, 0.1897), (2.121, -1.524, 0.1846), (2.12, -1.522, 0.1882), (2.123, -1.511, 0.1897), (2.128, -1.513, 0.1846), (2.127, -1.512, 0.1882), (2.125, -1.5, 0.1897), (2.13, -1.5, 0.1846), (2.129, -1.5, 0.1882), (2.123, -1.489, 0.1897), (2.128, -1.487, 0.1846), (2.126, -1.488, 0.1882), (2.117, -1.48, 0.1897), (2.121, -1.477, 0.1846), (2.12, -1.478, 0.1882), (2.108, -1.474, 0.1897), (2.11, -1.469, 0.1846), (2.109, -1.471, 0.1882), (2.097, -1.472, 0.1897), (2.097, -1.467, 0.1846), (2.097, -1.468, 0.1882), (2.087, -1.474, 0.1897), (2.085, -1.469, 0.1846), (2.085, -1.471, 0.1882), (2.078, -1.48, 0.1897), (2.074, -1.477, 0.1846), (2.075, -1.478, 0.1882), (2.071, -1.489, 0.1897), (2.067, -1.487, 0.1846), (2.068, -1.488, 0.1882), (2.069, -1.5, 0.1897), (2.064, -1.5, 0.1846), (2.066, -1.5, 0.1882), (2.071, -1.511, 0.1897), (2.067, -1.513, 0.1846), (2.068, -1.512, 0.1882), (2.078, -1.52, 0.1897), (2.074, -1.524, 0.1846), (2.075, -1.522, 0.1882), (2.087, -1.526, 0.1897), (2.085, -1.531, 0.1846), (2.085, -1.529, 0.1882)], [], [(15, 0, 17, 62), (2, 3, 26, 23), (3, 4, 29, 26), (4, 5, 32, 29), (5, 6, 35, 32), (6, 7, 38, 35), (7, 8, 41, 38), (8, 9, 44, 41), (9, 10, 47, 44), (10, 11, 50, 47), (11, 12, 53, 50), (12, 13, 56, 53), (13, 14, 59, 56), (14, 15, 62, 59), (0, 1, 20, 17), (1, 2, 23, 20), (20, 21, 18, 17), (21, 19, 16, 18), (23, 24, 21, 20), (24, 22, 19, 21), (26, 27, 24, 23), (27, 25, 22, 24), (29, 30, 27, 26), (30, 28, 25, 27), (32, 33, 30, 29), (33, 31, 28, 30), (35, 36, 33, 32), (36, 34, 31, 33), (38, 39, 36, 35), (39, 37, 34, 36), (41, 42, 39, 38), (42, 40, 37, 39), (44, 45, 42, 41), (45, 43, 40, 42), (47, 48, 45, 44), (48, 46, 43, 45), (50, 51, 48, 47), (51, 49, 46, 48), (53, 54, 51, 50), (54, 52, 49, 51), (56, 57, 54, 53), (57, 55, 52, 54), (59, 60, 57, 56), (60, 58, 55, 57), (62, 63, 60, 59), (63, 61, 58, 60), (17, 18, 63, 62), (18, 16, 61, 63), (19, 22, 25, 28, 31, 34, 37, 40, 43, 46, 49, 52, 55, 58, 61, 16)])
me_cylinder_009.polygons.foreach_set('use_smooth', [True] * 49)
_uv = me_cylinder_009.uv_layers.new(name='UVMap')
_uv.uv.foreach_set('vector', [0.0625, 0.5, 0.0, 0.5, 0.0, 0.7564, 0.0625, 0.7564, 0.875, 0.5, 0.8125, 0.5, 0.8125, 0.7564, 0.875, 0.7564, 0.8125, 0.5, 0.75, 0.5, 0.75, 0.7564, 0.8125, 0.7564, 0.75, 0.5, 0.6875, 0.5, 0.6875, 0.7564, 0.75, 0.7564, 0.6875, 0.5, 0.625, 0.5, 0.625, 0.7564, 0.6875, 0.7564, 0.625, 0.5, 0.5625, 0.5, 0.5625, 0.7564, 0.625, 0.7564, 0.5625, 0.5, 0.5, 0.5, 0.5, 0.7564, 0.5625, 0.7564, 0.5, 0.5, 0.4375, 0.5, 0.4375, 0.7564, 0.5, 0.7564, 0.4375, 0.5, 0.375, 0.5, 0.375, 0.7564, 0.4375, 0.7564, 0.375, 0.5, 0.3125, 0.5, 0.3125, 0.7564, 0.375, 0.7564, 0.3125, 0.5, 0.25, 0.5, 0.25, 0.7564, 0.3125, 0.7564, 0.25, 0.5, 0.1875, 0.5, 0.1875, 0.7564, 0.25, 0.7564, 0.1875, 0.5, 0.125, 0.5, 0.125, 0.7564, 0.1875, 0.7564, 0.125, 0.5, 0.0625, 0.5, 0.0625, 0.7564, 0.125, 0.7564, 1.0, 0.5, 0.9375, 0.5, 0.9375, 0.7564, 1.0, 0.7564, 0.9375, 0.5, 0.875, 0.5, 0.875, 0.7564, 0.9375, 0.7564, 0.9375, 0.7564, 0.9389, 1.0, 0.9986, 1.0, 1.0, 0.7564, 0.3397, 0.4722, 0.3274, 0.4368, 0.25, 0.4522, 0.2521, 0.4896, 0.875, 0.7564, 0.8764, 1.0, 0.9361, 1.0, 0.9375, 0.7564, 0.4179, 0.4209, 0.393, 0.393, 0.3274, 0.4368, 0.3436, 0.4705, 0.8125, 0.7564, 0.8139, 1.0, 0.8736, 1.0, 0.875, 0.7564, 0.4705, 0.3436, 0.4368, 0.3274, 0.393, 0.393, 0.4209, 0.4179, 0.75, 0.7564, 0.7514, 1.0, 0.8111, 1.0, 0.8125, 0.7564, 0.4896, 0.2521, 0.4522, 0.25, 0.4368, 0.3274, 0.4722, 0.3397, 0.6875, 0.7564, 0.6889, 1.0, 0.7486, 1.0, 0.75, 0.7564, 0.4722, 0.1603, 0.4368, 0.1726, 0.4522, 0.25, 0.4896, 0.2479, 0.625, 0.7564, 0.6264, 1.0, 0.6861, 1.0, 0.6875, 0.7564, 0.4209, 0.08209, 0.393, 0.107, 0.4368, 0.1726, 0.4705, 0.1564, 0.5625, 0.7564, 0.5639, 1.0, 0.6236, 1.0, 0.625, 0.7564, 0.3436, 0.02947, 0.3274, 0.06319, 0.393, 0.107, 0.4179, 0.07909, 0.5, 0.7564, 0.5014, 1.0, 0.5611, 1.0, 0.5625, 0.7564, 0.2521, 0.01042, 0.25, 0.0478, 0.3274, 0.06319, 0.3397, 0.02785, 0.4375, 0.7564, 0.4389, 1.0, 0.4986, 1.0, 0.5, 0.7564, 0.1603, 0.02785, 0.1726, 0.06319, 0.25, 0.0478, 0.2479, 0.01042, 0.375, 0.7564, 0.3764, 1.0, 0.4361, 1.0, 0.4375, 0.7564, 0.08209, 0.07909, 0.107, 0.107, 0.1726, 0.06319, 0.1564, 0.02947, 0.3125, 0.7564, 0.3139, 1.0, 0.3736, 1.0, 0.375, 0.7564, 0.02947, 0.1564, 0.06319, 0.1726, 0.107, 0.107, 0.07909, 0.08209, 0.25, 0.7564, 0.2514, 1.0, 0.3111, 1.0, 0.3125, 0.7564, 0.01042, 0.2479, 0.0478, 0.25, 0.06319, 0.1726, 0.02785, 0.1603, 0.1875, 0.7564, 0.1889, 1.0, 0.2486, 1.0, 0.25, 0.7564, 0.02785, 0.3397, 0.06319, 0.3274, 0.0478, 0.25, 0.01042, 0.2521, 0.125, 0.7564, 0.1264, 1.0, 0.1861, 1.0, 0.1875, 0.7564, 0.07909, 0.4179, 0.107, 0.393, 0.06319, 0.3274, 0.02947, 0.3436, 0.0625, 0.7564, 0.06394, 1.0, 0.1236, 1.0, 0.125, 0.7564, 0.1564, 0.4705, 0.1726, 0.4368, 0.107, 0.393, 0.08209, 0.4209, 0.0, 0.7564, 0.001441, 1.0, 0.06106, 1.0, 0.0625, 0.7564, 0.2479, 0.4896, 0.25, 0.4522, 0.1726, 0.4368, 0.1603, 0.4722, 0.3274, 0.4368, 0.393, 0.393, 0.4368, 0.3274, 0.4522, 0.25, 0.4368, 0.1726, 0.393, 0.107, 0.3274, 0.06319, 0.25, 0.0478, 0.1726, 0.06319, 0.107, 0.107, 0.06319, 0.1726, 0.0478, 0.25, 0.06319, 0.3274, 0.107, 0.393, 0.1726, 0.4368, 0.25, 0.4522])
me_cylinder_009.use_remesh_fix_poles = True
me_cylinder_009.use_remesh_preserve_attributes = False
me_cylinder_009.use_mirror_vertex_groups = False
me_cylinder_009.update()
me_cube_023 = bpy.data.meshes.new('Cube.023')
me_cube_023.from_pydata([(2.976, 1.616, 0.6913), (2.976, 1.616, 1.212), (2.976, 2.969, 0.6913), (2.976, 2.969, 1.212), (2.921, 1.616, 0.6913), (2.887, 1.65, 0.7272), (2.904, 1.62, 0.6961), (2.892, 1.633, 0.7092), (2.921, 1.616, 1.212), (2.887, 1.65, 1.176), (2.904, 1.62, 1.207), (2.892, 1.633, 1.194), (2.887, 2.935, 0.7272), (2.921, 2.969, 0.6913), (2.892, 2.952, 0.7092), (2.904, 2.964, 0.6961), (2.921, 2.969, 1.212), (2.887, 2.935, 1.176), (2.904, 2.964, 1.207), (2.892, 2.952, 1.194)], [], [(0, 1, 8, 4), (2, 3, 1, 0), (3, 16, 8, 1), (5, 9, 17, 12), (13, 16, 3, 2), (13, 4, 6, 15), (15, 6, 7, 14), (14, 7, 5, 12), (4, 8, 10, 6), (6, 10, 11, 7), (7, 11, 9, 5), (8, 16, 18, 10), (10, 18, 19, 11), (11, 19, 17, 9), (16, 13, 15, 18), (18, 15, 14, 19), (19, 14, 12, 17), (13, 2, 0, 4)])
me_cube_023.polygons.foreach_set('use_smooth', [True] * 18)
_uv = me_cube_023.uv_layers.new(name='UVMap')
_uv.uv.foreach_set('vector', [0.375, 0.75, 0.625, 0.75, 0.625, 0.9051, 0.375, 0.9051, 0.375, 0.5, 0.625, 0.5, 0.625, 0.75, 0.375, 0.75, 0.625, 0.5, 0.7801, 0.5, 0.7801, 0.75, 0.625, 0.75, 0.3922, 0.006242, 0.6078, 0.006242, 0.6078, 0.2438, 0.3922, 0.2438, 0.375, 0.3449, 0.625, 0.3449, 0.625, 0.5, 0.375, 0.5, 0.2199, 0.5, 0.2199, 0.75, 0.1724, 0.7492, 0.1724, 0.5008, 0.1724, 0.5008, 0.1724, 0.7492, 0.125, 0.7469, 0.125, 0.5031, 0.3836, 0.2469, 0.3836, 0.003121, 0.3922, 0.006242, 0.3922, 0.2438, 0.375, 0.9051, 0.625, 0.9051, 0.6227, 0.9526, 0.3773, 0.9526, 0.3773, 0.9526, 0.6227, 0.9526, 0.6164, 1.0, 0.3836, 1.0, 0.3836, 0.003121, 0.6164, 0.003121, 0.6078, 0.006242, 0.3922, 0.006242, 0.7801, 0.75, 0.7801, 0.5, 0.8276, 0.5008, 0.8276, 0.7492, 0.8276, 0.7492, 0.8276, 0.5008, 0.875, 0.5031, 0.875, 0.7469, 0.6164, 0.003121, 0.6164, 0.2469, 0.6078, 0.2438, 0.6078, 0.006242, 0.625, 0.3449, 0.375, 0.3449, 0.3773, 0.2974, 0.6227, 0.2974, 0.6227, 0.2974, 0.3773, 0.2974, 0.3836, 0.2469, 0.6164, 0.2469, 0.6164, 0.2469, 0.3836, 0.2469, 0.3922, 0.2438, 0.6078, 0.2438, 0.2199, 0.5, 0.375, 0.5, 0.375, 0.75, 0.2199, 0.75])
me_cube_023.use_remesh_fix_poles = True
me_cube_023.use_remesh_preserve_attributes = False
me_cube_023.use_mirror_vertex_groups = False
me_cube_023.update()
me_cube_024 = bpy.data.meshes.new('Cube.024')
me_cube_024.from_pydata([(2.778, 0.1644, 0.6913), (2.778, 0.1644, 1.212), (2.172, 1.374, 0.6913), (2.172, 1.374, 1.212), (2.728, 0.1396, 0.6913), (2.683, 0.1547, 0.7272), (2.711, 0.1361, 0.6961), (2.695, 0.1416, 0.7092), (2.728, 0.1396, 1.212), (2.683, 0.1547, 1.176), (2.711, 0.1361, 1.207), (2.695, 0.1416, 1.194), (2.107, 1.304, 0.7272), (2.123, 1.349, 0.6913), (2.104, 1.321, 0.7092), (2.109, 1.338, 0.6961), (2.123, 1.349, 1.212), (2.107, 1.304, 1.176), (2.109, 1.338, 1.207), (2.104, 1.321, 1.194)], [], [(0, 1, 8, 4), (2, 3, 1, 0), (3, 16, 8, 1), (5, 9, 17, 12), (13, 16, 3, 2), (13, 4, 6, 15), (15, 6, 7, 14), (14, 7, 5, 12), (4, 8, 10, 6), (6, 10, 11, 7), (7, 11, 9, 5), (8, 16, 18, 10), (10, 18, 19, 11), (11, 19, 17, 9), (16, 13, 15, 18), (18, 15, 14, 19), (19, 14, 12, 17), (13, 2, 0, 4)])
me_cube_024.polygons.foreach_set('use_smooth', [True] * 18)
_uv = me_cube_024.uv_layers.new(name='UVMap')
_uv.uv.foreach_set('vector', [0.375, 0.75, 0.625, 0.75, 0.625, 0.9051, 0.375, 0.9051, 0.375, 0.5, 0.625, 0.5, 0.625, 0.75, 0.375, 0.75, 0.625, 0.5, 0.7801, 0.5, 0.7801, 0.75, 0.625, 0.75, 0.3922, 0.006242, 0.6078, 0.006242, 0.6078, 0.2438, 0.3922, 0.2438, 0.375, 0.3449, 0.625, 0.3449, 0.625, 0.5, 0.375, 0.5, 0.2199, 0.5, 0.2199, 0.75, 0.1724, 0.7492, 0.1724, 0.5008, 0.1724, 0.5008, 0.1724, 0.7492, 0.125, 0.7469, 0.125, 0.5031, 0.3836, 0.2469, 0.3836, 0.003121, 0.3922, 0.006242, 0.3922, 0.2438, 0.375, 0.9051, 0.625, 0.9051, 0.6227, 0.9526, 0.3773, 0.9526, 0.3773, 0.9526, 0.6227, 0.9526, 0.6164, 1.0, 0.3836, 1.0, 0.3836, 0.003121, 0.6164, 0.003121, 0.6078, 0.006242, 0.3922, 0.006242, 0.7801, 0.75, 0.7801, 0.5, 0.8276, 0.5008, 0.8276, 0.7492, 0.8276, 0.7492, 0.8276, 0.5008, 0.875, 0.5031, 0.875, 0.7469, 0.6164, 0.003121, 0.6164, 0.2469, 0.6078, 0.2438, 0.6078, 0.006242, 0.625, 0.3449, 0.375, 0.3449, 0.3773, 0.2974, 0.6227, 0.2974, 0.6227, 0.2974, 0.3773, 0.2974, 0.3836, 0.2469, 0.6164, 0.2469, 0.6164, 0.2469, 0.3836, 0.2469, 0.3922, 0.2438, 0.6078, 0.2438, 0.2199, 0.5, 0.375, 0.5, 0.375, 0.75, 0.2199, 0.75])
me_cube_024.use_remesh_fix_poles = True
me_cube_024.use_remesh_preserve_attributes = False
me_cube_024.use_mirror_vertex_groups = False
me_cube_024.update()
me_cube_025 = bpy.data.meshes.new('Cube.025')
me_cube_025.from_pydata([(2.781, 0.1753, 2.519), (2.452, 0.01091, 2.887), (2.176, 1.386, 2.519), (1.848, 1.221, 2.887), (2.746, 0.1578, 2.48), (2.687, 0.166, 2.481), (2.731, 0.155, 2.471), (2.709, 0.158, 2.472), (2.417, -0.006567, 2.848), (2.404, 0.0243, 2.799), (2.408, -0.006345, 2.833), (2.403, 0.004953, 2.815), (2.113, 1.316, 2.481), (2.142, 1.368, 2.48), (2.119, 1.338, 2.472), (2.13, 1.357, 2.471), (1.813, 1.204, 2.848), (1.829, 1.174, 2.799), (1.807, 1.196, 2.833), (1.813, 1.185, 2.815)], [], [(0, 1, 8, 4), (2, 3, 1, 0), (3, 16, 8, 1), (5, 9, 17, 12), (13, 16, 3, 2), (13, 4, 6, 15), (15, 6, 7, 14), (14, 7, 5, 12), (4, 8, 10, 6), (6, 10, 11, 7), (7, 11, 9, 5), (8, 16, 18, 10), (10, 18, 19, 11), (11, 19, 17, 9), (16, 13, 15, 18), (18, 15, 14, 19), (19, 14, 12, 17), (13, 2, 0, 4)])
me_cube_025.polygons.foreach_set('use_smooth', [True] * 18)
_uv = me_cube_025.uv_layers.new(name='UVMap')
_uv.uv.foreach_set('vector', [0.375, 0.75, 0.625, 0.75, 0.625, 0.9051, 0.375, 0.9051, 0.375, 0.5, 0.625, 0.5, 0.625, 0.75, 0.375, 0.75, 0.625, 0.5, 0.7801, 0.5, 0.7801, 0.75, 0.625, 0.75, 0.3922, 0.006242, 0.6078, 0.006242, 0.6078, 0.2438, 0.3922, 0.2438, 0.375, 0.3449, 0.625, 0.3449, 0.625, 0.5, 0.375, 0.5, 0.2199, 0.5, 0.2199, 0.75, 0.1724, 0.7492, 0.1724, 0.5008, 0.1724, 0.5008, 0.1724, 0.7492, 0.125, 0.7469, 0.125, 0.5031, 0.3836, 0.2469, 0.3836, 0.003121, 0.3922, 0.006242, 0.3922, 0.2438, 0.375, 0.9051, 0.625, 0.9051, 0.6227, 0.9526, 0.3773, 0.9526, 0.3773, 0.9526, 0.6227, 0.9526, 0.6164, 1.0, 0.3836, 1.0, 0.3836, 0.003121, 0.6164, 0.003121, 0.6078, 0.006242, 0.3922, 0.006242, 0.7801, 0.75, 0.7801, 0.5, 0.8276, 0.5008, 0.8276, 0.7492, 0.8276, 0.7492, 0.8276, 0.5008, 0.875, 0.5031, 0.875, 0.7469, 0.6164, 0.003121, 0.6164, 0.2469, 0.6078, 0.2438, 0.6078, 0.006242, 0.625, 0.3449, 0.375, 0.3449, 0.3773, 0.2974, 0.6227, 0.2974, 0.6227, 0.2974, 0.3773, 0.2974, 0.3836, 0.2469, 0.6164, 0.2469, 0.6164, 0.2469, 0.3836, 0.2469, 0.3922, 0.2438, 0.6078, 0.2438, 0.2199, 0.5, 0.375, 0.5, 0.375, 0.75, 0.2199, 0.75])
me_cube_025.use_remesh_fix_poles = True
me_cube_025.use_remesh_preserve_attributes = False
me_cube_025.use_mirror_vertex_groups = False
me_cube_025.update()
me_cube_026 = bpy.data.meshes.new('Cube.026')
me_cube_026.from_pydata([(2.412, -0.01229, 0.1104), (2.747, 0.1413, 0.4782), (1.848, 1.218, 0.1104), (2.183, 1.371, 0.4782), (2.376, -0.02854, 0.1495), (2.364, 0.002823, 0.1988), (2.367, -0.02798, 0.1649), (2.362, -0.0165, 0.1829), (2.712, 0.1251, 0.5173), (2.653, 0.1353, 0.5158), (2.696, 0.1228, 0.5258), (2.674, 0.1265, 0.5253), (1.828, 1.171, 0.1988), (1.813, 1.201, 0.1495), (1.812, 1.183, 0.1829), (1.807, 1.194, 0.1649), (2.148, 1.355, 0.5173), (2.117, 1.304, 0.5158), (2.136, 1.345, 0.5258), (2.124, 1.326, 0.5253)], [], [(0, 1, 8, 4), (2, 3, 1, 0), (3, 16, 8, 1), (5, 9, 17, 12), (13, 16, 3, 2), (13, 4, 6, 15), (15, 6, 7, 14), (14, 7, 5, 12), (4, 8, 10, 6), (6, 10, 11, 7), (7, 11, 9, 5), (8, 16, 18, 10), (10, 18, 19, 11), (11, 19, 17, 9), (16, 13, 15, 18), (18, 15, 14, 19), (19, 14, 12, 17), (13, 2, 0, 4)])
me_cube_026.polygons.foreach_set('use_smooth', [True] * 18)
_uv = me_cube_026.uv_layers.new(name='UVMap')
_uv.uv.foreach_set('vector', [0.375, 0.75, 0.625, 0.75, 0.625, 0.9051, 0.375, 0.9051, 0.375, 0.5, 0.625, 0.5, 0.625, 0.75, 0.375, 0.75, 0.625, 0.5, 0.7801, 0.5, 0.7801, 0.75, 0.625, 0.75, 0.3922, 0.006242, 0.6078, 0.006242, 0.6078, 0.2438, 0.3922, 0.2438, 0.375, 0.3449, 0.625, 0.3449, 0.625, 0.5, 0.375, 0.5, 0.2199, 0.5, 0.2199, 0.75, 0.1724, 0.7492, 0.1724, 0.5008, 0.1724, 0.5008, 0.1724, 0.7492, 0.125, 0.7469, 0.125, 0.5031, 0.3836, 0.2469, 0.3836, 0.003121, 0.3922, 0.006242, 0.3922, 0.2438, 0.375, 0.9051, 0.625, 0.9051, 0.6227, 0.9526, 0.3773, 0.9526, 0.3773, 0.9526, 0.6227, 0.9526, 0.6164, 1.0, 0.3836, 1.0, 0.3836, 0.003121, 0.6164, 0.003121, 0.6078, 0.006242, 0.3922, 0.006242, 0.7801, 0.75, 0.7801, 0.5, 0.8276, 0.5008, 0.8276, 0.7492, 0.8276, 0.7492, 0.8276, 0.5008, 0.875, 0.5031, 0.875, 0.7469, 0.6164, 0.003121, 0.6164, 0.2469, 0.6078, 0.2438, 0.6078, 0.006242, 0.625, 0.3449, 0.375, 0.3449, 0.3773, 0.2974, 0.6227, 0.2974, 0.6227, 0.2974, 0.3773, 0.2974, 0.3836, 0.2469, 0.6164, 0.2469, 0.6164, 0.2469, 0.3836, 0.2469, 0.3922, 0.2438, 0.6078, 0.2438, 0.2199, 0.5, 0.375, 0.5, 0.375, 0.75, 0.2199, 0.75])
me_cube_026.use_remesh_fix_poles = True
me_cube_026.use_remesh_preserve_attributes = False
me_cube_026.use_mirror_vertex_groups = False
me_cube_026.update()
me_cube_027 = bpy.data.meshes.new('Cube.027')
me_cube_027.from_pydata([(2.611, 1.617, 0.1104), (2.979, 1.617, 0.4782), (2.611, 2.97, 0.1104), (2.979, 2.97, 0.4782), (2.572, 1.617, 0.1495), (2.573, 1.651, 0.1988), (2.563, 1.622, 0.1649), (2.564, 1.634, 0.1829), (2.94, 1.617, 0.5173), (2.891, 1.651, 0.5158), (2.925, 1.622, 0.5258), (2.907, 1.634, 0.5253), (2.573, 2.936, 0.1988), (2.572, 2.97, 0.1495), (2.564, 2.953, 0.1829), (2.563, 2.965, 0.1649), (2.94, 2.97, 0.5173), (2.891, 2.936, 0.5158), (2.925, 2.965, 0.5258), (2.907, 2.953, 0.5253)], [], [(0, 1, 8, 4), (2, 3, 1, 0), (3, 16, 8, 1), (5, 9, 17, 12), (13, 16, 3, 2), (13, 4, 6, 15), (15, 6, 7, 14), (14, 7, 5, 12), (4, 8, 10, 6), (6, 10, 11, 7), (7, 11, 9, 5), (8, 16, 18, 10), (10, 18, 19, 11), (11, 19, 17, 9), (16, 13, 15, 18), (18, 15, 14, 19), (19, 14, 12, 17), (13, 2, 0, 4)])
me_cube_027.polygons.foreach_set('use_smooth', [True] * 18)
_uv = me_cube_027.uv_layers.new(name='UVMap')
_uv.uv.foreach_set('vector', [0.375, 0.75, 0.625, 0.75, 0.625, 0.9051, 0.375, 0.9051, 0.375, 0.5, 0.625, 0.5, 0.625, 0.75, 0.375, 0.75, 0.625, 0.5, 0.7801, 0.5, 0.7801, 0.75, 0.625, 0.75, 0.3922, 0.006242, 0.6078, 0.006242, 0.6078, 0.2438, 0.3922, 0.2438, 0.375, 0.3449, 0.625, 0.3449, 0.625, 0.5, 0.375, 0.5, 0.2199, 0.5, 0.2199, 0.75, 0.1724, 0.7492, 0.1724, 0.5008, 0.1724, 0.5008, 0.1724, 0.7492, 0.125, 0.7469, 0.125, 0.5031, 0.3836, 0.2469, 0.3836, 0.003121, 0.3922, 0.006242, 0.3922, 0.2438, 0.375, 0.9051, 0.625, 0.9051, 0.6227, 0.9526, 0.3773, 0.9526, 0.3773, 0.9526, 0.6227, 0.9526, 0.6164, 1.0, 0.3836, 1.0, 0.3836, 0.003121, 0.6164, 0.003121, 0.6078, 0.006242, 0.3922, 0.006242, 0.7801, 0.75, 0.7801, 0.5, 0.8276, 0.5008, 0.8276, 0.7492, 0.8276, 0.7492, 0.8276, 0.5008, 0.875, 0.5031, 0.875, 0.7469, 0.6164, 0.003121, 0.6164, 0.2469, 0.6078, 0.2438, 0.6078, 0.006242, 0.625, 0.3449, 0.375, 0.3449, 0.3773, 0.2974, 0.6227, 0.2974, 0.6227, 0.2974, 0.3773, 0.2974, 0.3836, 0.2469, 0.6164, 0.2469, 0.6164, 0.2469, 0.3836, 0.2469, 0.3922, 0.2438, 0.6078, 0.2438, 0.2199, 0.5, 0.375, 0.5, 0.375, 0.75, 0.2199, 0.75])
me_cube_027.use_remesh_fix_poles = True
me_cube_027.use_remesh_preserve_attributes = False
me_cube_027.use_mirror_vertex_groups = False
me_cube_027.update()
me_cube_028 = bpy.data.meshes.new('Cube.028')
me_cube_028.from_pydata([(2.963, 1.617, 2.519), (2.595, 1.617, 2.887), (2.963, 2.97, 2.519), (2.595, 2.97, 2.887), (2.924, 1.617, 2.48), (2.874, 1.651, 2.481), (2.908, 1.622, 2.471), (2.89, 1.634, 2.472), (2.556, 1.617, 2.848), (2.557, 1.651, 2.799), (2.547, 1.622, 2.833), (2.548, 1.634, 2.815), (2.874, 2.936, 2.481), (2.924, 2.97, 2.48), (2.89, 2.953, 2.472), (2.908, 2.965, 2.471), (2.556, 2.97, 2.848), (2.557, 2.936, 2.799), (2.547, 2.965, 2.833), (2.548, 2.953, 2.815)], [], [(0, 1, 8, 4), (2, 3, 1, 0), (3, 16, 8, 1), (5, 9, 17, 12), (13, 16, 3, 2), (13, 4, 6, 15), (15, 6, 7, 14), (14, 7, 5, 12), (4, 8, 10, 6), (6, 10, 11, 7), (7, 11, 9, 5), (8, 16, 18, 10), (10, 18, 19, 11), (11, 19, 17, 9), (16, 13, 15, 18), (18, 15, 14, 19), (19, 14, 12, 17), (13, 2, 0, 4)])
me_cube_028.polygons.foreach_set('use_smooth', [True] * 18)
_uv = me_cube_028.uv_layers.new(name='UVMap')
_uv.uv.foreach_set('vector', [0.375, 0.75, 0.625, 0.75, 0.625, 0.9051, 0.375, 0.9051, 0.375, 0.5, 0.625, 0.5, 0.625, 0.75, 0.375, 0.75, 0.625, 0.5, 0.7801, 0.5, 0.7801, 0.75, 0.625, 0.75, 0.3922, 0.006242, 0.6078, 0.006242, 0.6078, 0.2438, 0.3922, 0.2438, 0.375, 0.3449, 0.625, 0.3449, 0.625, 0.5, 0.375, 0.5, 0.2199, 0.5, 0.2199, 0.75, 0.1724, 0.7492, 0.1724, 0.5008, 0.1724, 0.5008, 0.1724, 0.7492, 0.125, 0.7469, 0.125, 0.5031, 0.3836, 0.2469, 0.3836, 0.003121, 0.3922, 0.006242, 0.3922, 0.2438, 0.375, 0.9051, 0.625, 0.9051, 0.6227, 0.9526, 0.3773, 0.9526, 0.3773, 0.9526, 0.6227, 0.9526, 0.6164, 1.0, 0.3836, 1.0, 0.3836, 0.003121, 0.6164, 0.003121, 0.6078, 0.006242, 0.3922, 0.006242, 0.7801, 0.75, 0.7801, 0.5, 0.8276, 0.5008, 0.8276, 0.7492, 0.8276, 0.7492, 0.8276, 0.5008, 0.875, 0.5031, 0.875, 0.7469, 0.6164, 0.003121, 0.6164, 0.2469, 0.6078, 0.2438, 0.6078, 0.006242, 0.625, 0.3449, 0.375, 0.3449, 0.3773, 0.2974, 0.6227, 0.2974, 0.6227, 0.2974, 0.3773, 0.2974, 0.3836, 0.2469, 0.6164, 0.2469, 0.6164, 0.2469, 0.3836, 0.2469, 0.3922, 0.2438, 0.6078, 0.2438, 0.2199, 0.5, 0.375, 0.5, 0.375, 0.75, 0.2199, 0.75])
me_cube_028.use_remesh_fix_poles = True
me_cube_028.use_remesh_preserve_attributes = False
me_cube_028.use_mirror_vertex_groups = False
me_cube_028.update()
me_cube_029 = bpy.data.meshes.new('Cube.029')
me_cube_029.from_pydata([(1.576, 1.437, 2.741), (1.61, 1.322, 3.009), (1.576, 1.562, 2.741), (1.61, 1.677, 3.009), (2.07, 1.437, 2.741), (2.036, 1.322, 3.009), (2.07, 1.562, 2.741), (2.036, 1.677, 3.009), (1.61, 1.617, 2.698), (1.61, 1.383, 2.698), (1.576, 1.562, 3.009), (1.576, 1.437, 3.009), (2.036, 1.617, 2.698), (2.07, 1.562, 3.009), (2.036, 1.383, 2.698), (2.07, 1.437, 3.009)], [], [(0, 11, 10, 2), (8, 3, 7, 12), (6, 13, 15, 4), (14, 5, 1, 9), (8, 12, 14, 9), (0, 2, 8, 9), (11, 0, 9, 1), (2, 10, 3, 8), (13, 6, 12, 7), (6, 4, 14, 12), (4, 15, 5, 14)])
_uv = me_cube_029.uv_layers.new(name='UVMap')
_uv.uv.foreach_set('vector', [0.42, 0.05415, 0.58, 0.04376, 0.58, 0.2062, 0.42, 0.1958, 0.375, 0.25, 0.625, 0.25, 0.625, 0.5, 0.375, 0.5, 0.42, 0.5542, 0.58, 0.5438, 0.58, 0.7062, 0.42, 0.6958, 0.375, 0.75, 0.625, 0.75, 0.625, 1.0, 0.375, 1.0, 0.125, 0.5, 0.375, 0.5, 0.375, 0.75, 0.125, 0.75, 0.42, 0.05415, 0.42, 0.1958, 0.375, 0.25, 0.375, 0.0, 0.58, 0.04376, 0.42, 0.05415, 0.375, 0.0, 0.625, 0.0, 0.42, 0.1958, 0.58, 0.2062, 0.625, 0.25, 0.375, 0.25, 0.58, 0.5438, 0.42, 0.5542, 0.375, 0.5, 0.625, 0.5, 0.42, 0.5542, 0.42, 0.6958, 0.375, 0.75, 0.375, 0.5, 0.42, 0.6958, 0.58, 0.7062, 0.625, 0.75, 0.375, 0.75])
me_cube_029.use_remesh_fix_poles = True
me_cube_029.use_remesh_preserve_attributes = False
me_cube_029.use_mirror_vertex_groups = False
me_cube_029.update()

# ---- objects
ob_maincoridor = bpy.data.objects.new('MainCoridor', me_cube_013)
ob_ceilinglight = bpy.data.objects.new('CeilingLight', me_cylinder_008)
ob_ceilinglightmount = bpy.data.objects.new('CeilingLightMount', me_cylinder_007)
ob_panels = bpy.data.objects.new('Panels', me_cube_021)
ob_panels_001 = bpy.data.objects.new('Panels.001', me_cube_020)
ob_panels_002 = bpy.data.objects.new('Panels.002', me_cube_019)
ob_panels_003 = bpy.data.objects.new('Panels.003', me_cube_018)
ob_panels_004 = bpy.data.objects.new('Panels.004', me_cube_017)
ob_panels_005 = bpy.data.objects.new('Panels.005', me_cube_016)
ob_strutdetail = bpy.data.objects.new('StrutDetail', me_cube_015)
ob_strutfoot = bpy.data.objects.new('StrutFoot', me_cube_014)
ob_strutfootlight = bpy.data.objects.new('StrutFootLight', me_cylinder_006)
ob_strutfoot_001 = bpy.data.objects.new('StrutFoot.001', me_cube_022)
ob_strutfootlight_001 = bpy.data.objects.new('StrutFootLight.001', me_cylinder_009)
ob_panels_006 = bpy.data.objects.new('Panels.006', me_cube_023)
ob_panels_007 = bpy.data.objects.new('Panels.007', me_cube_024)
ob_panels_008 = bpy.data.objects.new('Panels.008', me_cube_025)
ob_panels_009 = bpy.data.objects.new('Panels.009', me_cube_026)
ob_panels_010 = bpy.data.objects.new('Panels.010', me_cube_027)
ob_panels_011 = bpy.data.objects.new('Panels.011', me_cube_028)
ob_strutdetail_001 = bpy.data.objects.new('StrutDetail.001', me_cube_029)

# ---- transforms, parenting, visibility, modifiers, constraints
ob_maincoridor.location = (0.0, 0.0, 0.0)
ob_maincoridor.lineart.crease_threshold = 0.0
_m = ob_maincoridor.modifiers.new('Mirror', 'MIRROR')
ob_ceilinglight.location = (0.0, 0.0, 0.0)
ob_ceilinglight.lineart.crease_threshold = 0.0
_m = ob_ceilinglight.modifiers.new('Mirror', 'MIRROR')
_m.use_axis = (True, True, False)
ob_ceilinglightmount.location = (0.0, 0.0, 0.0)
ob_ceilinglightmount.lineart.crease_threshold = 0.0
_m = ob_ceilinglightmount.modifiers.new('Mirror', 'MIRROR')
_m.use_axis = (True, True, False)
ob_panels.location = (0.0, 0.0, 0.0)
ob_panels.lineart.crease_threshold = 0.0
_m = ob_panels.modifiers.new('Mirror', 'MIRROR')
_m = ob_panels.modifiers.new('Array', 'ARRAY')
_m.count = 3
_m.constant_offset_displace = (0.0, 0.0, 0.0)
_m.relative_offset_displace = (0.0, 0.0, 1.03)
_m = ob_panels.modifiers.new('Auto Smooth', 'NODES')
_m.node_group = ng_auto_smooth
_gi = [s.identifier for s in ng_auto_smooth.interface.items_tree if s.item_type == 'SOCKET' and s.in_out == 'INPUT']
_m[_gi[1]] = 0.6109  # Angle
ob_panels_001.location = (0.0, 0.0, 0.0)
ob_panels_001.lineart.crease_threshold = 0.0
_m = ob_panels_001.modifiers.new('Mirror', 'MIRROR')
_m = ob_panels_001.modifiers.new('Array', 'ARRAY')
_m.count = 3
_m.constant_offset_displace = (0.0, 0.0, 0.0)
_m.relative_offset_displace = (0.0, 0.0, 1.03)
_m = ob_panels_001.modifiers.new('Auto Smooth', 'NODES')
_m.node_group = ng_auto_smooth
_gi = [s.identifier for s in ng_auto_smooth.interface.items_tree if s.item_type == 'SOCKET' and s.in_out == 'INPUT']
_m[_gi[1]] = 0.6109  # Angle
ob_panels_002.location = (0.0, 0.0, 0.0)
ob_panels_002.lineart.crease_threshold = 0.0
_m = ob_panels_002.modifiers.new('Mirror', 'MIRROR')
_m = ob_panels_002.modifiers.new('Array', 'ARRAY')
_m.count = 3
_m.constant_offset_displace = (0.0, 0.0, 0.0)
_m.relative_offset_displace = (0.0, 0.0, 1.03)
_m = ob_panels_002.modifiers.new('Auto Smooth', 'NODES')
_m.node_group = ng_auto_smooth
_gi = [s.identifier for s in ng_auto_smooth.interface.items_tree if s.item_type == 'SOCKET' and s.in_out == 'INPUT']
_m[_gi[1]] = 0.6109  # Angle
ob_panels_003.location = (0.0, 0.0, 0.0)
ob_panels_003.lineart.crease_threshold = 0.0
_m = ob_panels_003.modifiers.new('Mirror', 'MIRROR')
_m = ob_panels_003.modifiers.new('Array', 'ARRAY')
_m.count = 3
_m.constant_offset_displace = (0.0, 0.0, 0.0)
_m.relative_offset_displace = (0.0, 0.0, 1.03)
_m = ob_panels_003.modifiers.new('Auto Smooth', 'NODES')
_m.node_group = ng_auto_smooth
_gi = [s.identifier for s in ng_auto_smooth.interface.items_tree if s.item_type == 'SOCKET' and s.in_out == 'INPUT']
_m[_gi[1]] = 0.6109  # Angle
ob_panels_004.location = (0.0, 0.0, 0.0)
ob_panels_004.lineart.crease_threshold = 0.0
_m = ob_panels_004.modifiers.new('Mirror', 'MIRROR')
_m = ob_panels_004.modifiers.new('Array', 'ARRAY')
_m.count = 3
_m.constant_offset_displace = (0.0, 0.0, 0.0)
_m.relative_offset_displace = (0.0, 0.0, 1.03)
_m = ob_panels_004.modifiers.new('Auto Smooth', 'NODES')
_m.node_group = ng_auto_smooth
_gi = [s.identifier for s in ng_auto_smooth.interface.items_tree if s.item_type == 'SOCKET' and s.in_out == 'INPUT']
_m[_gi[1]] = 0.6109  # Angle
ob_panels_005.location = (0.0, 0.0, 0.0)
ob_panels_005.lineart.crease_threshold = 0.0
_m = ob_panels_005.modifiers.new('Mirror', 'MIRROR')
_m = ob_panels_005.modifiers.new('Array', 'ARRAY')
_m.count = 3
_m.constant_offset_displace = (0.0, 0.0, 0.0)
_m.relative_offset_displace = (0.0, 0.0, 1.03)
_m = ob_panels_005.modifiers.new('Auto Smooth', 'NODES')
_m.node_group = ng_auto_smooth
_gi = [s.identifier for s in ng_auto_smooth.interface.items_tree if s.item_type == 'SOCKET' and s.in_out == 'INPUT']
_m[_gi[1]] = 0.6109  # Angle
ob_strutdetail.location = (0.0, 0.0, 0.0)
ob_strutdetail.lineart.crease_threshold = 0.0
_m = ob_strutdetail.modifiers.new('Mirror', 'MIRROR')
_m.use_axis = (True, True, False)
ob_strutfoot.location = (0.0, 0.0, 0.0)
ob_strutfoot.lineart.crease_threshold = 0.0
_m = ob_strutfoot.modifiers.new('Mirror', 'MIRROR')
_m = ob_strutfoot.modifiers.new('Auto Smooth', 'NODES')
_m.node_group = ng_auto_smooth
_gi = [s.identifier for s in ng_auto_smooth.interface.items_tree if s.item_type == 'SOCKET' and s.in_out == 'INPUT']
_m[_gi[1]] = 0.5236  # Angle
ob_strutfootlight.location = (0.0, 0.0, 0.0)
ob_strutfootlight.lineart.crease_threshold = 0.0
_m = ob_strutfootlight.modifiers.new('Mirror', 'MIRROR')
_m = ob_strutfootlight.modifiers.new('Auto Smooth', 'NODES')
_m.node_group = ng_auto_smooth
_gi = [s.identifier for s in ng_auto_smooth.interface.items_tree if s.item_type == 'SOCKET' and s.in_out == 'INPUT']
_m[_gi[1]] = 0.8727  # Angle
ob_strutfoot_001.location = (0.0, 0.0, 0.0)
ob_strutfoot_001.lineart.crease_threshold = 0.0
_m = ob_strutfoot_001.modifiers.new('Mirror', 'MIRROR')
_m = ob_strutfoot_001.modifiers.new('Auto Smooth', 'NODES')
_m.node_group = ng_auto_smooth
_gi = [s.identifier for s in ng_auto_smooth.interface.items_tree if s.item_type == 'SOCKET' and s.in_out == 'INPUT']
_m[_gi[1]] = 0.5236  # Angle
ob_strutfootlight_001.location = (0.0, 0.0, 0.0)
ob_strutfootlight_001.lineart.crease_threshold = 0.0
_m = ob_strutfootlight_001.modifiers.new('Mirror', 'MIRROR')
_m = ob_strutfootlight_001.modifiers.new('Auto Smooth', 'NODES')
_m.node_group = ng_auto_smooth
_gi = [s.identifier for s in ng_auto_smooth.interface.items_tree if s.item_type == 'SOCKET' and s.in_out == 'INPUT']
_m[_gi[1]] = 0.8727  # Angle
ob_panels_006.location = (0.0, -4.578, 0.0)
ob_panels_006.lineart.crease_threshold = 0.0
_m = ob_panels_006.modifiers.new('Mirror', 'MIRROR')
_m = ob_panels_006.modifiers.new('Array', 'ARRAY')
_m.count = 3
_m.constant_offset_displace = (0.0, 0.0, 0.0)
_m.relative_offset_displace = (0.0, 0.0, 1.03)
_m = ob_panels_006.modifiers.new('Auto Smooth', 'NODES')
_m.node_group = ng_auto_smooth
_gi = [s.identifier for s in ng_auto_smooth.interface.items_tree if s.item_type == 'SOCKET' and s.in_out == 'INPUT']
_m[_gi[1]] = 0.6109  # Angle
ob_panels_007.location = (0.0, -1.354, 0.0)
ob_panels_007.lineart.crease_threshold = 0.0
_m = ob_panels_007.modifiers.new('Mirror', 'MIRROR')
_m = ob_panels_007.modifiers.new('Array', 'ARRAY')
_m.count = 3
_m.constant_offset_displace = (0.0, 0.0, 0.0)
_m.relative_offset_displace = (0.0, 0.0, 1.03)
_m = ob_panels_007.modifiers.new('Auto Smooth', 'NODES')
_m.node_group = ng_auto_smooth
_gi = [s.identifier for s in ng_auto_smooth.interface.items_tree if s.item_type == 'SOCKET' and s.in_out == 'INPUT']
_m[_gi[1]] = 0.6109  # Angle
ob_panels_008.location = (0.0, -1.364, 0.0)
ob_panels_008.lineart.crease_threshold = 0.0
_m = ob_panels_008.modifiers.new('Mirror', 'MIRROR')
_m = ob_panels_008.modifiers.new('Array', 'ARRAY')
_m.count = 3
_m.constant_offset_displace = (0.0, 0.0, 0.0)
_m.relative_offset_displace = (0.0, 0.0, 1.03)
_m = ob_panels_008.modifiers.new('Auto Smooth', 'NODES')
_m.node_group = ng_auto_smooth
_gi = [s.identifier for s in ng_auto_smooth.interface.items_tree if s.item_type == 'SOCKET' and s.in_out == 'INPUT']
_m[_gi[1]] = 0.6109  # Angle
ob_panels_009.location = (0.0, -1.348, 0.0)
ob_panels_009.lineart.crease_threshold = 0.0
_m = ob_panels_009.modifiers.new('Mirror', 'MIRROR')
_m = ob_panels_009.modifiers.new('Array', 'ARRAY')
_m.count = 3
_m.constant_offset_displace = (0.0, 0.0, 0.0)
_m.relative_offset_displace = (0.0, 0.0, 1.03)
_m = ob_panels_009.modifiers.new('Auto Smooth', 'NODES')
_m.node_group = ng_auto_smooth
_gi = [s.identifier for s in ng_auto_smooth.interface.items_tree if s.item_type == 'SOCKET' and s.in_out == 'INPUT']
_m[_gi[1]] = 0.6109  # Angle
ob_panels_010.location = (0.0, -4.584, 0.0)
ob_panels_010.lineart.crease_threshold = 0.0
_m = ob_panels_010.modifiers.new('Mirror', 'MIRROR')
_m = ob_panels_010.modifiers.new('Array', 'ARRAY')
_m.count = 3
_m.constant_offset_displace = (0.0, 0.0, 0.0)
_m.relative_offset_displace = (0.0, 0.0, 1.03)
_m = ob_panels_010.modifiers.new('Auto Smooth', 'NODES')
_m.node_group = ng_auto_smooth
_gi = [s.identifier for s in ng_auto_smooth.interface.items_tree if s.item_type == 'SOCKET' and s.in_out == 'INPUT']
_m[_gi[1]] = 0.6109  # Angle
ob_panels_011.location = (0.0, -4.582, 0.0)
ob_panels_011.lineart.crease_threshold = 0.0
_m = ob_panels_011.modifiers.new('Mirror', 'MIRROR')
_m = ob_panels_011.modifiers.new('Array', 'ARRAY')
_m.count = 3
_m.constant_offset_displace = (0.0, 0.0, 0.0)
_m.relative_offset_displace = (0.0, 0.0, 1.03)
_m = ob_panels_011.modifiers.new('Auto Smooth', 'NODES')
_m.node_group = ng_auto_smooth
_gi = [s.identifier for s in ng_auto_smooth.interface.items_tree if s.item_type == 'SOCKET' and s.in_out == 'INPUT']
_m[_gi[1]] = 0.6109  # Angle
ob_strutdetail_001.location = (0.0, -3.001, 0.0)
ob_strutdetail_001.lineart.crease_threshold = 0.0
_m = ob_strutdetail_001.modifiers.new('Mirror', 'MIRROR')

# ---- collection membership
col_collection.objects.link(ob_maincoridor)
col_collection.objects.link(ob_ceilinglight)
col_collection.objects.link(ob_ceilinglightmount)
col_collection.objects.link(ob_panels)
col_collection.objects.link(ob_panels_001)
col_collection.objects.link(ob_panels_002)
col_collection.objects.link(ob_panels_003)
col_collection.objects.link(ob_panels_004)
col_collection.objects.link(ob_panels_005)
col_collection.objects.link(ob_strutdetail)
col_collection.objects.link(ob_strutfoot)
col_collection.objects.link(ob_strutfootlight)
col_collection.objects.link(ob_strutfoot_001)
col_collection.objects.link(ob_strutfootlight_001)
col_collection.objects.link(ob_panels_006)
col_collection.objects.link(ob_panels_007)
col_collection.objects.link(ob_panels_008)
col_collection.objects.link(ob_panels_009)
col_collection.objects.link(ob_panels_010)
col_collection.objects.link(ob_panels_011)
col_collection.objects.link(ob_strutdetail_001)

# ---- scene / render settings (as saved in the file)
scene.frame_start = 1; scene.frame_end = 250; scene.frame_set(1)
scene.render.engine = 'BLENDER_EEVEE_NEXT'
scene.cycles.use_denoising = False
scene.cycles.samples = 128
scene.cycles.sampling_pattern = 'TABULATED_SOBOL'
scene.cycles.use_adaptive_sampling = False
scene.cycles.use_light_tree = False
scene.view_settings.view_transform = 'Filmic'
bpy.context.view_layer.update()

# ---- added for rendering (the .blend has no active camera and no usable light): camera, sun
cam_auto = bpy.data.cameras.new('AutoCamera')
cam_auto.lens = 50.0
cam_auto.sensor_width = 36.0
cam_auto.clip_end = 1000.0
ob_auto_camera = bpy.data.objects.new('AutoCamera', cam_auto)
scene.collection.objects.link(ob_auto_camera)
ob_auto_camera.location = (8.33749, -10.005, 8.17594)
ob_auto_camera.rotation_euler = (1.09748, -7.21219e-08, 0.694738)
scene.camera = ob_auto_camera
light_auto_sun = bpy.data.lights.new('AutoSun', 'SUN')
light_auto_sun.energy = 3.0
light_auto_sun.angle = 0.0523599
ob_auto_sun = bpy.data.objects.new('AutoSun', light_auto_sun)
scene.collection.objects.link(ob_auto_sun)
ob_auto_sun.rotation_euler = (0.872665, 0.174533, 0.523599)
bpy.context.view_layer.update()
